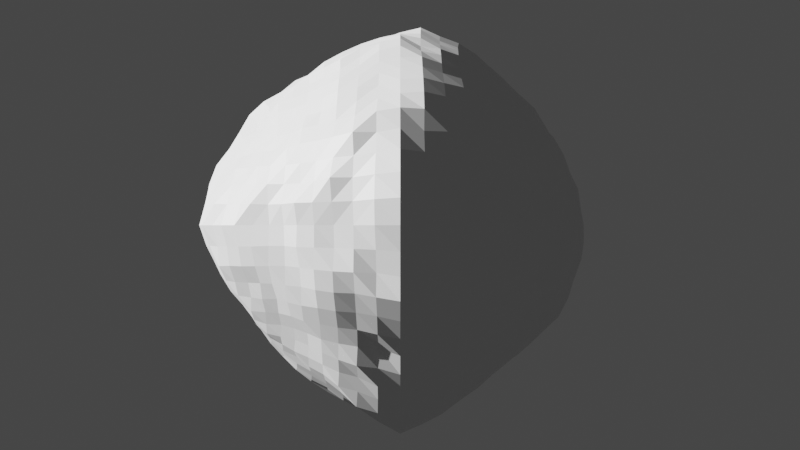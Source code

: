 # Source: BlenderTest.blend  (saved by Blender 2.93.21; exported with 4.5.12 LTS)
import bpy
from mathutils import Matrix  # noqa: F401  (used for matrix-valued properties, if any)

bpy.ops.wm.read_factory_settings(use_empty=True)
scene = bpy.context.scene
scene.name = 'Scene'

# ---- materials (node trees are filled in below, after node groups)
mat_default_obj_018 = bpy.data.materials.new('Default OBJ.018')
mat_default_obj_018.use_transparent_shadow = False

# ---- material node trees
mat_default_obj_018.use_nodes = True; mat_default_obj_018.node_tree.nodes.clear()
_N = mat_default_obj_018.node_tree.nodes; _L = mat_default_obj_018.node_tree.links
n0 = _N.new('ShaderNodeBsdfPrincipled'); n0.name = 'Principled BSDF'; n0.location = (10, 300)
n0.distribution = 'GGX'
n0.subsurface_method = 'BURLEY'
n0.inputs[3].default_value = 1.45
n0.inputs[27].default_value = (0.0, 0.0, 0.0, 1.0)
n0.inputs[28].default_value = 1.0
n1 = _N.new('ShaderNodeOutputMaterial'); n1.name = 'Material Output'; n1.location = (300, 300)
_L.new(n0.outputs[0], n1.inputs[0])
n1.is_active_output = True

# ---- world
world_world = bpy.data.worlds.new('World'); scene.world = world_world
world_world.use_nodes = True; world_world.node_tree.nodes.clear()
_N = world_world.node_tree.nodes; _L = world_world.node_tree.links
n0 = _N.new('ShaderNodeOutputWorld'); n0.name = 'World Output'; n0.location = (300, 300)
n1 = _N.new('ShaderNodeBackground'); n1.name = 'Background'; n1.location = (10, 300)
n1.inputs[0].default_value = (0.05088, 0.05088, 0.05088, 1.0)
_L.new(n1.outputs[0], n0.inputs[0])
n0.is_active_output = True
world_world.color = (0.05088, 0.05088, 0.05088)
world_world.use_sun_shadow = False
world_world.sun_shadow_jitter_overblur = 0.0

# ---- cameras
cam_camera = bpy.data.cameras.new('camera')

# ---- lights
light_light = bpy.data.lights.new('light', 'SUN')
light_light.transmission_factor = 0.0
light_light.shadow_soft_size = 0.25

# ---- meshes
me_bennu = bpy.data.meshes.new('Bennu')
me_bennu.from_pydata([(0.0, 0.0, 0.2532), (0.02796, 0.0, 0.2631), (0.0138, 0.02384, 0.259), (-0.01338, 0.02309, 0.2505), (-0.026, 0.0, 0.243), (-0.0131, -0.02261, 0.2455), (0.01356, -0.02343, 0.2549), (0.05606, 0.0, 0.2611), (0.04763, 0.02742, 0.2552), (0.02741, 0.04733, 0.2543), (0.0, 0.05531, 0.2579), (-0.02698, 0.04661, 0.2507), (-0.04514, 0.02598, 0.2417), (-0.05116, 0.0, 0.2373), (-0.04367, -0.02512, 0.2335), (-0.02559, -0.0442, 0.2377), (0.0, -0.05186, 0.2416), (0.02661, -0.04598, 0.2474), (0.04719, -0.02718, 0.2532), (0.08294, 0.0, 0.2529), (0.07597, 0.026, 0.2435), (0.06217, 0.0482, 0.2383), (0.04263, 0.06496, 0.2354), (0.01951, 0.07677, 0.2409), (-0.006749, 0.08131, 0.2491), (-0.03202, 0.0728, 0.2422), (-0.05202, 0.0563, 0.2326), (-0.06613, 0.03567, 0.2279), (-0.07336, 0.0122, 0.2256), (-0.07348, -0.01223, 0.2263), (-0.065, -0.03507, 0.2242), (-0.05038, -0.05459, 0.2261), (-0.03016, -0.06863, 0.2287), (-0.006185, -0.07445, 0.2276), (0.01861, -0.07331, 0.2303), (0.0424, -0.06472, 0.2355), (0.062, -0.04811, 0.2383), (0.07608, -0.02605, 0.2443), (0.1062, 0.0, 0.2358), (0.1018, 0.02721, 0.2338), (0.08821, 0.05074, 0.225), (0.07053, 0.07022, 0.2199), (0.0497, 0.0857, 0.219), (0.02604, 0.09676, 0.2218), (0.0, 0.1037, 0.2304), (-0.0273, 0.1016, 0.2342), (-0.05198, 0.08984, 0.2308), (-0.07126, 0.07107, 0.2234), (-0.08523, 0.04908, 0.2182), (-0.09362, 0.02502, 0.2149), (-0.09672, 0.0, 0.2144), (-0.09369, -0.02503, 0.2149), (-0.08401, -0.04836, 0.2148), (-0.0682, -0.06799, 0.2135), (-0.04871, -0.08421, 0.2165), (-0.02487, -0.09256, 0.2129), (0.0, -0.095, 0.2106), (0.02533, -0.09426, 0.2168), (0.04987, -0.08615, 0.2211), (0.07149, -0.07128, 0.2239), (0.08986, -0.05176, 0.2302), (0.1003, -0.0268, 0.2299), (0.129, 0.0, 0.221), (0.1229, 0.02605, 0.2145), (0.1126, 0.04997, 0.2102), (0.09853, 0.07135, 0.2078), (0.07954, 0.08798, 0.2023), (0.05988, 0.1033, 0.204), (0.03754, 0.1151, 0.207), (0.01311, 0.1243, 0.2142), (-0.01337, 0.1269, 0.2189), (-0.03958, 0.1215, 0.2192), (-0.06353, 0.1098, 0.2176), (-0.07781, 0.0961, 0.2127), (-0.08269, 0.09159, 0.2113), (-0.08593, 0.08592, 0.2087), (-0.09682, 0.07012, 0.2042), (-0.1095, 0.04866, 0.2054), (-0.1161, 0.02462, 0.2032), (-0.1178, 0.0, 0.2012), (-0.1165, -0.02469, 0.2033), (-0.1099, -0.04878, 0.2054), (-0.09607, -0.06954, 0.2023), (-0.07953, -0.08806, 0.203), (-0.05875, -0.1014, 0.2006), (-0.03616, -0.1109, 0.1997), (-0.01209, -0.1146, 0.1968), (0.01229, -0.1166, 0.2005), (0.03639, -0.1116, 0.2006), (0.0598, -0.1032, 0.204), (0.08116, -0.08986, 0.2071), (0.09882, -0.07155, 0.2083), (0.114, -0.0506, 0.2132), (0.1231, -0.02609, 0.2149), (0.1484, 0.0, 0.202), (0.142, 0.02568, 0.1954), (0.1334, 0.04987, 0.1929), (0.1198, 0.07131, 0.1889), (0.1033, 0.08995, 0.1858), (0.08589, 0.1074, 0.1869), (0.06529, 0.1209, 0.1866), (0.04274, 0.1309, 0.1868), (0.01909, 0.1403, 0.1923), (-0.006731, 0.1496, 0.2045), (-0.03299, 0.1441, 0.2013), (-0.05819, 0.1358, 0.2011), (-0.07237, 0.1163, 0.2093), (-0.07641, 0.1189, 0.2038), (-0.07712, 0.1117, 0.2075), (-0.08119, 0.1144, 0.2021), (-0.08161, 0.1067, 0.2049), (-0.0855, 0.1093, 0.2002), (-0.08535, 0.1132, 0.1989), (-0.08955, 0.08837, 0.2032), (-0.09321, 0.0832, 0.2019), (-0.08941, 0.08053, 0.2068), (-0.1038, 0.0751, 0.1943), (-0.1043, 0.08335, 0.1919), (-0.1076, 0.07783, 0.1901), (-0.1227, 0.05886, 0.1842), (-0.1333, 0.03671, 0.188), (-0.1397, 0.01255, 0.191), (-0.1402, -0.01259, 0.1914), (-0.1354, -0.03723, 0.1902), (-0.1294, -0.06213, 0.195), (-0.1139, -0.08242, 0.1905), (-0.09733, -0.1015, 0.1912), (-0.0763, -0.1152, 0.1878), (-0.05416, -0.1263, 0.1868), (-0.03065, -0.1338, 0.1867), (-0.006274, -0.1393, 0.19), (0.01857, -0.1366, 0.1874), (0.04281, -0.1313, 0.1878), (0.06589, -0.1221, 0.1886), (0.08717, -0.109, 0.1898), (0.1043, -0.09074, 0.1873), (0.1199, -0.07134, 0.1889), (0.1348, -0.05044, 0.1955), (0.1434, -0.02595, 0.1979), (0.1626, 0.0, 0.1778), (0.1629, 0.02573, 0.1808), (0.1521, 0.04924, 0.1746), (0.1418, 0.07202, 0.1742), (0.1259, 0.09116, 0.1702), (0.1093, 0.109, 0.1693), (0.09091, 0.1248, 0.1695), (0.07078, 0.1385, 0.1707), (0.04834, 0.1482, 0.1707), (0.02501, 0.1573, 0.1745), (0.0, 0.1671, 0.184), (-0.02604, 0.164, 0.1824), (-0.05031, 0.1542, 0.1775), (-0.07425, 0.1452, 0.1787), (-0.08079, 0.1221, 0.1993), (-0.08773, 0.1259, 0.1875), (-0.09123, 0.1279, 0.1817), (-0.09188, 0.1248, 0.1843), (-0.0961, 0.1237, 0.1813), (-0.09468, 0.1298, 0.1759), (-0.09949, 0.1257, 0.1759), (-0.1029, 0.106, 0.1901), (-0.107, 0.109, 0.1864), (-0.1059, 0.1003, 0.188), (-0.1168, 0.1002, 0.1779), (-0.1207, 0.1031, 0.1744), (-0.1192, 0.09404, 0.1752), (-0.1153, 0.08338, 0.1823), (-0.1188, 0.0859, 0.1779), (-0.1385, 0.07026, 0.1696), (-0.1116, 0.08072, 0.1864), (-0.1484, 0.04805, 0.1707), (-0.1565, 0.02473, 0.174), (-0.1589, 0.0, 0.1743), (-0.1585, -0.02504, 0.1758), (-0.1541, -0.0499, 0.1773), (-0.143, -0.07258, 0.1751), (-0.1285, -0.09298, 0.1731), (-0.1121, -0.1117, 0.1732), (-0.09219, -0.1264, 0.1714), (-0.07055, -0.1379, 0.1696), (-0.04887, -0.1499, 0.1731), (-0.02527, -0.1592, 0.1774), (0.0, -0.1593, 0.175), (0.02443, -0.1536, 0.1705), (0.04804, -0.1473, 0.1698), (0.07112, -0.1392, 0.1716), (0.09127, -0.1252, 0.1699), (0.1092, -0.1088, 0.1686), (0.1263, -0.09146, 0.1707), (0.1399, -0.071, 0.1715), (0.153, -0.04959, 0.1764), (0.1618, -0.02556, 0.1798), (0.1763, 0.0, 0.1559), (0.1762, 0.02467, 0.1576), (0.1722, 0.04922, 0.159), (0.1611, 0.07148, 0.1565), (0.1463, 0.09114, 0.153), (0.1312, 0.1098, 0.1522), (0.1146, 0.127, 0.1525), (0.09677, 0.1432, 0.1542), (0.07688, 0.1573, 0.1562), (0.05346, 0.1639, 0.153), (0.03024, 0.1707, 0.1538), (0.006279, 0.1793, 0.1597), (-0.01914, 0.1817, 0.1629), (-0.04364, 0.1745, 0.16), (-0.06709, 0.1655, 0.1588), (-0.08748, 0.1508, 0.1545), (-0.1072, 0.1366, 0.1538), (-0.1148, 0.1146, 0.1781), (-0.1259, 0.1211, 0.1549), (-0.1234, 0.09717, 0.1722), (-0.1267, 0.09169, 0.1709), (-0.1403, 0.1015, 0.1533), (-0.1521, 0.08054, 0.1523), (-0.1627, 0.05899, 0.1533), (-0.1696, 0.03593, 0.1538), (-0.1769, 0.01235, 0.1581), (-0.1754, -0.01223, 0.1561), (-0.1745, -0.03698, 0.1584), (-0.1691, -0.06134, 0.1596), (-0.1605, -0.08511, 0.1616), (-0.1434, -0.1038, 0.157), (-0.1252, -0.1204, 0.154), (-0.1062, -0.1355, 0.1528), (-0.08647, -0.1492, 0.1532), (-0.06606, -0.163, 0.1566), (-0.04276, -0.1709, 0.1567), (-0.01887, -0.1792, 0.1607), (0.006141, -0.1752, 0.1559), (0.03006, -0.1698, 0.1533), (0.05314, -0.163, 0.1525), (0.07476, -0.1528, 0.1513), (0.09531, -0.1409, 0.1514), (0.1125, -0.1245, 0.1488), (0.1298, -0.1085, 0.15), (0.1443, -0.08983, 0.1506), (0.1592, -0.07068, 0.1548), (0.1703, -0.04873, 0.1577), (0.1754, -0.02457, 0.1572), (0.1921, 0.0, 0.1372), (0.1937, 0.0249, 0.1399), (0.1862, 0.04864, 0.1375), (0.1771, 0.07146, 0.1367), (0.1654, 0.09288, 0.1361), (0.1496, 0.1113, 0.1338), (0.1333, 0.1287, 0.133), (0.1165, 0.1457, 0.1341), (0.0976, 0.1606, 0.135), (0.07715, 0.1738, 0.1367), (0.05432, 0.1824, 0.1366), (0.03027, 0.1865, 0.1353), (0.006155, 0.1912, 0.1373), (-0.01911, 0.1979, 0.1434), (-0.04356, 0.1904, 0.1406), (-0.06704, 0.1817, 0.1394), (-0.0882, 0.1685, 0.1366), (-0.1076, 0.1538, 0.1345), (-0.1276, 0.1401, 0.136), (-0.1461, 0.1241, 0.1378), (-0.1587, 0.1029, 0.1353), (-0.1698, 0.08143, 0.1345), (-0.1797, 0.05947, 0.1354), (-0.1898, 0.0369, 0.1391), (-0.1901, 0.01217, 0.1366), (-0.1923, -0.01232, 0.1384), (-0.1908, -0.03706, 0.1395), (-0.1855, -0.0614, 0.1401), (-0.1789, -0.08598, 0.1427), (-0.1629, -0.1058, 0.1393), (-0.1454, -0.1234, 0.1368), (-0.1267, -0.1391, 0.135), (-0.1068, -0.1526, 0.1335), (-0.08738, -0.167, 0.1352), (-0.06724, -0.1823, 0.1398), (-0.04374, -0.1911, 0.141), (-0.01907, -0.1973, 0.1427), (0.00624, -0.1941, 0.1396), (0.0304, -0.1874, 0.1364), (0.05349, -0.1797, 0.1348), (0.07487, -0.1687, 0.1326), (0.09665, -0.1591, 0.134), (0.1142, -0.1428, 0.1311), (0.1315, -0.1269, 0.1309), (0.1487, -0.1107, 0.1329), (0.1649, -0.09266, 0.1359), (0.1771, -0.07155, 0.1373), (0.1844, -0.04822, 0.1366), (0.1895, -0.02435, 0.1366), (0.2106, 0.0, 0.12), (0.2136, 0.0259, 0.1231), (0.2004, 0.04918, 0.117), (0.1933, 0.07309, 0.1176), (0.1846, 0.09673, 0.1192), (0.1691, 0.1166, 0.1175), (0.1502, 0.1327, 0.1143), (0.1331, 0.1499, 0.1144), (0.1145, 0.1653, 0.1147), (0.09407, 0.1786, 0.1151), (0.07326, 0.1927, 0.1178), (0.04917, 0.1989, 0.1169), (0.02462, 0.202, 0.1161), (0.0, 0.2053, 0.1173), (-0.02536, 0.2086, 0.1205), (-0.04954, 0.2006, 0.1182), (-0.07341, 0.1933, 0.1184), (-0.09488, 0.1804, 0.1166), (-0.1138, 0.1644, 0.1141), (-0.1348, 0.1519, 0.1162), (-0.152, 0.1344, 0.1159), (-0.1685, 0.116, 0.1167), (-0.1825, 0.09552, 0.1174), (-0.1936, 0.07321, 0.1179), (-0.2057, 0.05065, 0.1214), (-0.2044, 0.02475, 0.1174), (-0.2069, 0.0, 0.1181), (-0.2074, -0.02514, 0.1194), (-0.2053, -0.05051, 0.1208), (-0.1994, -0.07548, 0.1219), (-0.1877, -0.09833, 0.1211), (-0.1707, -0.1175, 0.1182), (-0.1532, -0.1354, 0.1167), (-0.1336, -0.1505, 0.1149), (-0.1143, -0.1651, 0.1146), (-0.09509, -0.1807, 0.1166), (-0.07426, -0.1953, 0.1194), (-0.05066, -0.205, 0.1206), (-0.02564, -0.2106, 0.1212), (0.0, -0.2106, 0.1204), (0.02494, -0.2049, 0.1179), (0.04857, -0.1965, 0.1156), (0.07139, -0.1878, 0.1149), (0.09394, -0.1787, 0.1157), (0.114, -0.1649, 0.1147), (0.1316, -0.148, 0.1129), (0.1488, -0.1313, 0.113), (0.1673, -0.1152, 0.116), (0.182, -0.09531, 0.1173), (0.1919, -0.07257, 0.1169), (0.201, -0.04942, 0.118), (0.2101, -0.02547, 0.121), (0.2253, 0.0, 0.09885), (0.2279, 0.0261, 0.101), (0.2199, 0.05099, 0.09915), (0.2096, 0.07457, 0.09766), (0.2009, 0.0986, 0.09867), (0.1851, 0.1187, 0.09693), (0.1671, 0.1363, 0.0949), (0.1504, 0.1544, 0.09489), (0.1324, 0.1712, 0.09529), (0.1115, 0.1843, 0.09465), (0.09143, 0.1997, 0.09675), (0.06857, 0.2106, 0.0977), (0.04338, 0.2135, 0.09592), (0.01865, 0.2166, 0.09578), (-0.006285, 0.2196, 0.09698), (-0.03137, 0.2178, 0.09716), (-0.05491, 0.2083, 0.09481), (-0.08017, 0.2057, 0.09761), (-0.101, 0.1911, 0.0954), (-0.1204, 0.1757, 0.09388), (-0.1397, 0.1609, 0.09392), (-0.1592, 0.1459, 0.09531), (-0.1749, 0.1268, 0.09504), (-0.1892, 0.1065, 0.09529), (-0.2054, 0.0866, 0.0981), (-0.2155, 0.06315, 0.09893), (-0.2228, 0.03851, 0.09985), (-0.2228, 0.01271, 0.09832), (-0.2207, -0.01259, 0.09717), (-0.2207, -0.0381, 0.09851), (-0.2189, -0.06416, 0.1005), (-0.2126, -0.08973, 0.1019), (-0.197, -0.111, 0.09959), (-0.1791, -0.1298, 0.09737), (-0.1599, -0.1464, 0.09541), (-0.1396, -0.1606, 0.09359), (-0.1211, -0.1767, 0.09429), (-0.1029, -0.1947, 0.09714), (-0.08172, -0.2095, 0.0992), (-0.05782, -0.2195, 0.1), (-0.03263, -0.2264, 0.1009), (-0.006458, -0.2255, 0.0994), (0.01887, -0.2189, 0.09666), (0.04326, -0.2128, 0.09559), (0.06679, -0.205, 0.09495), (0.08988, -0.1964, 0.09521), (0.1125, -0.1862, 0.09604), (0.1325, -0.1715, 0.09559), (0.1508, -0.1547, 0.0951), (0.1677, -0.1367, 0.09511), (0.1829, -0.1172, 0.09541), (0.198, -0.0971, 0.09699), (0.2112, -0.07519, 0.09872), (0.2205, -0.05118, 0.09972), (0.224, -0.02563, 0.09906), (0.2375, 0.0, 0.07571), (0.2415, 0.02665, 0.07784), (0.2419, 0.05415, 0.07987), (0.2267, 0.07761, 0.07683), (0.217, 0.1022, 0.07715), (0.2004, 0.1229, 0.07558), (0.1843, 0.1432, 0.07511), (0.1668, 0.1619, 0.07482), (0.1473, 0.1784, 0.07436), (0.1266, 0.1932, 0.07419), (0.1057, 0.2083, 0.07512), (0.08093, 0.2155, 0.07389), (0.0571, 0.225, 0.07469), (0.03162, 0.2274, 0.07384), (0.006323, 0.2288, 0.07359), (-0.01928, 0.2323, 0.07512), (-0.04477, 0.2287, 0.07505), (-0.06886, 0.2195, 0.0739), (-0.09217, 0.2095, 0.07351), (-0.1127, 0.1945, 0.0721), (-0.1343, 0.1823, 0.07283), (-0.1538, 0.1667, 0.07303), (-0.1721, 0.1496, 0.07341), (-0.1872, 0.1294, 0.07297), (-0.203, 0.1095, 0.07384), (-0.2192, 0.08877, 0.07584), (-0.2293, 0.06467, 0.07644), (-0.2356, 0.03923, 0.07671), (-0.2377, 0.01309, 0.07642), (-0.2349, -0.01292, 0.07527), (-0.2349, -0.03907, 0.07623), (-0.2336, -0.06587, 0.07784), (-0.226, -0.09154, 0.07823), (-0.2162, -0.1168, 0.0791), (-0.1958, -0.1354, 0.07645), (-0.1745, -0.1515, 0.07411), (-0.1541, -0.1669, 0.07286), (-0.1341, -0.1818, 0.07243), (-0.1161, -0.2006, 0.0745), (-0.09473, -0.2154, 0.07564), (-0.07106, -0.2265, 0.07625), (-0.04628, -0.2363, 0.07745), (-0.01986, -0.239, 0.07715), (0.006523, -0.2359, 0.07581), (0.0322, -0.2315, 0.07506), (0.05681, -0.2235, 0.07399), (0.08079, -0.215, 0.07365), (0.1059, -0.2088, 0.07528), (0.13, -0.1986, 0.07652), (0.1478, -0.179, 0.07454), (0.1664, -0.1614, 0.0744), (0.1811, -0.1404, 0.07333), (0.1963, -0.1202, 0.07361), (0.2121, -0.09974, 0.07504), (0.2259, -0.07733, 0.07658), (0.2349, -0.05251, 0.07719), (0.2345, -0.02583, 0.07518), (0.2519, 0.0, 0.0525), (0.2539, 0.02704, 0.05338), (0.2499, 0.05387, 0.05353), (0.2399, 0.07908, 0.05287), (0.2346, 0.1063, 0.05428), (0.2156, 0.1268, 0.05259), (0.1961, 0.1453, 0.05121), (0.1782, 0.164, 0.05083), (0.1581, 0.18, 0.05022), (0.1381, 0.1959, 0.05024), (0.1164, 0.2093, 0.0502), (0.0946, 0.2235, 0.051), (0.06909, 0.2283, 0.05004), (0.04491, 0.2376, 0.05089), (0.01899, 0.2364, 0.04979), (-0.006391, 0.2392, 0.05026), (-0.0325, 0.242, 0.05136), (-0.05841, 0.2384, 0.05157), (-0.08302, 0.2294, 0.05118), (-0.1051, 0.2152, 0.05014), (-0.1254, 0.1995, 0.04929), (-0.1467, 0.1862, 0.04972), (-0.1651, 0.169, 0.04957), (-0.1846, 0.1527, 0.05032), (-0.2027, 0.1341, 0.05102), (-0.221, 0.1146, 0.05232), (-0.2309, 0.08995, 0.05185), (-0.2406, 0.06538, 0.05216), (-0.2474, 0.03973, 0.05245), (-0.2507, 0.01332, 0.05255), (-0.249, -0.01321, 0.05205), (-0.2511, -0.0403, 0.0532), (-0.2469, -0.06707, 0.05348), (-0.2409, -0.09386, 0.05413), (-0.2267, -0.1174, 0.05341), (-0.2119, -0.1402, 0.05331), (-0.1895, -0.1565, 0.05148), (-0.1677, -0.1716, 0.05021), (-0.1466, -0.1859, 0.04953), (-0.1282, -0.2042, 0.05056), (-0.1074, -0.2201, 0.05142), (-0.08402, -0.2322, 0.05186), (-0.05898, -0.2406, 0.05201), (-0.03372, -0.2514, 0.05344), (-0.006673, -0.25, 0.05261), (0.01976, -0.246, 0.05185), (0.0454, -0.2398, 0.05116), (0.07077, -0.2337, 0.05114), (0.0971, -0.2293, 0.05227), (0.1247, -0.2248, 0.05421), (0.143, -0.203, 0.05213), (0.1609, -0.1832, 0.05109), (0.1814, -0.167, 0.0518), (0.1932, -0.1429, 0.05024), (0.2074, -0.1217, 0.05018), (0.2225, -0.1005, 0.05097), (0.2358, -0.07767, 0.05185), (0.2473, -0.0533, 0.05292), (0.2499, -0.02659, 0.0524), (0.2726, 0.0, 0.0283), (0.274, 0.02875, 0.02867), (0.2665, 0.05653, 0.02831), (0.2516, 0.08145, 0.02737), (0.2385, 0.1058, 0.027), (0.227, 0.1308, 0.02723), (0.2047, 0.1482, 0.02616), (0.1848, 0.1657, 0.02568), (0.1655, 0.183, 0.02552), (0.1458, 0.1998, 0.02562), (0.1254, 0.2165, 0.02597), (0.1023, 0.229, 0.02606), (0.07665, 0.2351, 0.02566), (0.05194, 0.2436, 0.02589), (0.02624, 0.249, 0.02605), (0.0, 0.2509, 0.02608), (-0.0263, 0.2492, 0.02598), (-0.05405, 0.2536, 0.02695), (-0.07958, 0.2439, 0.02659), (-0.1055, 0.2361, 0.02683), (-0.1292, 0.2231, 0.02677), (-0.1469, 0.2013, 0.02579), (-0.1641, 0.1813, 0.02526), (-0.1822, 0.1634, 0.02528), (-0.2028, 0.1468, 0.02592), (-0.2205, 0.1268, 0.02633), (-0.2381, 0.1057, 0.02701), (-0.2457, 0.07948, 0.02666), (-0.2554, 0.05409, 0.02699), (-0.2598, 0.0272, 0.02699), (-0.2591, 0.0, 0.0267), (-0.2613, -0.02734, 0.0271), (-0.26, -0.05502, 0.02742), (-0.2542, -0.08222, 0.02756), (-0.2465, -0.1093, 0.02789), (-0.2286, -0.1314, 0.02723), (-0.2098, -0.1518, 0.02677), (-0.187, -0.1675, 0.0259), (-0.1671, -0.1847, 0.02574), (-0.1461, -0.2001, 0.02562), (-0.1255, -0.2165, 0.02592), (-0.1035, -0.2317, 0.02633), (-0.07944, -0.2438, 0.02664), (-0.05423, -0.2546, 0.02712), (-0.0274, -0.2603, 0.02731), (0.0, -0.2584, 0.02691), (0.02703, -0.2565, 0.02682), (0.05377, -0.2521, 0.02675), (0.08112, -0.2488, 0.02716), (0.1096, -0.2455, 0.02798), (0.1338, -0.2311, 0.02777), (0.1538, -0.2111, 0.02712), (0.174, -0.1927, 0.02699), (0.1882, -0.1689, 0.02622), (0.1985, -0.1434, 0.02523), (0.2192, -0.1261, 0.02618), (0.2341, -0.1038, 0.02648), (0.2504, -0.08111, 0.02727), (0.2538, -0.05368, 0.02672), (0.2625, -0.02747, 0.02723), (0.2855, 0.0, 0.0), (0.2882, 0.03029, 0.0), (0.2778, 0.05898, 0.0), (0.2625, 0.08511, 0.0), (0.2464, 0.1094, 0.0), (0.2333, 0.1344, 0.0), (0.2115, 0.1532, 0.0), (0.1915, 0.1718, 0.0), (0.17, 0.1882, 0.0), (0.1489, 0.2043, 0.0), (0.1283, 0.2217, 0.0), (0.1048, 0.2349, 0.0), (0.07924, 0.2433, 0.0), (0.05313, 0.2493, 0.0), (0.02682, 0.2544, 0.0), (0.0, 0.2602, 0.0), (-0.02753, 0.2611, 0.0), (-0.05563, 0.2609, 0.0), (-0.08164, 0.2501, 0.0), (-0.1102, 0.2467, 0.0), (-0.1353, 0.2338, 0.0), (-0.1537, 0.2108, 0.0), (-0.1705, 0.1885, 0.0), (-0.1885, 0.1689, 0.0), (-0.2073, 0.15, 0.0), (-0.2266, 0.1303, 0.0), (-0.2482, 0.1103, 0.0), (-0.2609, 0.0846, 0.0), (-0.2697, 0.05722, 0.0), (-0.2736, 0.0287, 0.0), (-0.2753, 0.0, 0.0), (-0.2779, -0.02915, 0.0), (-0.2783, -0.05907, 0.0), (-0.2725, -0.08842, 0.0), (-0.2599, -0.1155, 0.0), (-0.2426, -0.1398, 0.0), (-0.2209, -0.1601, 0.0), (-0.1966, -0.1764, 0.0), (-0.1741, -0.1926, 0.0), (-0.1512, -0.2073, 0.0), (-0.1289, -0.2223, 0.0), (-0.1077, -0.2413, 0.0), (-0.08213, -0.2524, 0.0), (-0.05355, -0.2512, 0.0), (-0.02665, -0.2528, 0.0), (0.0, -0.2579, 0.0), (0.02756, -0.2616, 0.0), (0.05665, -0.2661, 0.0), (0.08625, -0.2651, 0.0), (0.114, -0.2557, 0.0), (0.1382, -0.2389, 0.0), (0.1603, -0.2203, 0.0), (0.179, -0.1985, 0.0), (0.1953, -0.1756, 0.0), (0.2095, -0.1519, 0.0), (0.2265, -0.1305, 0.0), (0.2446, -0.1087, 0.0), (0.262, -0.08502, 0.0), (0.2688, -0.05698, 0.0), (0.2786, -0.02923, 0.0), (0.2763, 0.0, -0.02866), (0.2763, 0.02897, -0.02886), (0.2636, 0.0558, -0.02784), (0.254, 0.0822, -0.02758), (0.2411, 0.1069, -0.02724), (0.2309, 0.133, -0.02766), (0.2137, 0.1549, -0.02744), (0.1933, 0.1737, -0.02704), (0.1714, 0.1899, -0.0266), (0.1493, 0.205, -0.02638), (0.125, 0.2158, -0.02589), (0.1008, 0.2255, -0.0256), (0.07806, 0.2395, -0.02617), (0.05317, 0.2495, -0.02653), (0.02729, 0.2591, -0.02714), (0.0, 0.2668, -0.02782), (-0.0284, 0.2698, -0.02829), (-0.05695, 0.2674, -0.02848), (-0.08453, 0.2594, -0.02837), (-0.1137, 0.2549, -0.02909), (-0.1402, 0.2426, -0.02925), (-0.161, 0.2213, -0.02851), (-0.1789, 0.1982, -0.02776), (-0.1963, 0.1762, -0.02737), (-0.2163, 0.1568, -0.02777), (-0.2332, 0.1343, -0.02798), (-0.2449, 0.1087, -0.0278), (-0.2518, 0.08152, -0.02737), (-0.2629, 0.05571, -0.02786), (-0.2639, 0.02763, -0.02743), (-0.2658, 0.0, -0.02746), (-0.2688, -0.02816, -0.02798), (-0.2661, -0.05637, -0.02815), (-0.2587, -0.08373, -0.02811), (-0.2462, -0.1092, -0.02782), (-0.2336, -0.1344, -0.02791), (-0.2195, -0.1591, -0.02818), (-0.1992, -0.179, -0.02784), (-0.1791, -0.1986, -0.02784), (-0.1573, -0.2162, -0.02785), (-0.133, -0.23, -0.02767), (-0.1076, -0.2413, -0.02752), (-0.07908, -0.2426, -0.02649), (-0.05158, -0.2416, -0.02559), (-0.02577, -0.2441, -0.02544), (0.0, -0.2473, -0.02565), (0.02652, -0.2515, -0.02625), (0.0551, -0.2586, -0.02752), (0.08274, -0.2539, -0.02774), (0.1094, -0.2449, -0.02782), (0.1327, -0.2288, -0.02739), (0.1542, -0.2114, -0.02712), (0.1721, -0.1904, -0.0266), (0.1914, -0.1719, -0.02675), (0.2061, -0.1493, -0.02642), (0.2243, -0.1292, -0.02689), (0.2424, -0.1077, -0.02756), (0.2578, -0.08358, -0.02816), (0.2666, -0.05652, -0.02826), (0.2729, -0.0286, -0.02844), (0.2599, 0.0, -0.05418), (0.2582, 0.02748, -0.05415), (0.2478, 0.05329, -0.05265), (0.2443, 0.08045, -0.05365), (0.2358, 0.1066, -0.05415), (0.2186, 0.1283, -0.05298), (0.203, 0.1504, -0.053), (0.1831, 0.1686, -0.05227), (0.161, 0.1835, -0.05125), (0.1396, 0.1981, -0.05091), (0.1176, 0.2117, -0.05089), (0.09446, 0.2231, -0.05087), (0.07031, 0.2323, -0.05091), (0.04566, 0.2413, -0.05152), (0.02018, 0.2514, -0.05301), (-0.006841, 0.2561, -0.05387), (-0.03429, 0.2552, -0.05406), (-0.06205, 0.2531, -0.05471), (-0.08844, 0.2443, -0.05445), (-0.1152, 0.2362, -0.05516), (-0.1386, 0.2207, -0.05466), (-0.1598, 0.2027, -0.0541), (-0.1775, 0.1815, -0.05309), (-0.2009, 0.1662, -0.05479), (-0.2152, 0.1423, -0.05409), (-0.2303, 0.1193, -0.05439), (-0.2394, 0.09329, -0.05379), (-0.2496, 0.06786, -0.05422), (-0.2536, 0.04073, -0.05379), (-0.2539, 0.01348, -0.05313), (-0.2577, -0.01369, -0.05404), (-0.2577, -0.0414, -0.05472), (-0.2535, -0.06892, -0.05507), (-0.2462, -0.09599, -0.05545), (-0.2315, -0.1199, -0.05463), (-0.217, -0.1435, -0.0546), (-0.1949, -0.1609, -0.05285), (-0.1782, -0.1824, -0.05345), (-0.1592, -0.2022, -0.05407), (-0.1376, -0.2193, -0.05447), (-0.1112, -0.2279, -0.05325), (-0.08516, -0.2354, -0.0526), (-0.05854, -0.2389, -0.05171), (-0.03203, -0.2384, -0.05054), (-0.006393, -0.2393, -0.05029), (0.01934, -0.2408, -0.05074), (0.04602, -0.2433, -0.05201), (0.07339, -0.2426, -0.05321), (0.09842, -0.2321, -0.05277), (0.1228, -0.2207, -0.05283), (0.1437, -0.2036, -0.05212), (0.165, -0.1879, -0.05245), (0.182, -0.1675, -0.05189), (0.1993, -0.1477, -0.05207), (0.2142, -0.1258, -0.052), (0.2294, -0.1037, -0.05262), (0.2434, -0.08018, -0.05352), (0.2573, -0.05547, -0.05512), (0.2597, -0.02764, -0.05451), (0.2503, 0.0, -0.08004), (0.243, 0.02676, -0.07782), (0.2383, 0.05314, -0.07773), (0.2369, 0.08108, -0.08021), (0.222, 0.1044, -0.0784), (0.204, 0.1248, -0.07631), (0.1886, 0.1463, -0.0765), (0.1699, 0.1649, -0.0761), (0.1477, 0.1789, -0.07457), (0.1263, 0.1929, -0.07412), (0.1037, 0.2043, -0.07356), (0.08153, 0.2171, -0.07448), (0.0577, 0.2271, -0.07521), (0.03267, 0.2347, -0.07603), (0.006758, 0.2445, -0.07864), (-0.02025, 0.2435, -0.07841), (-0.04663, 0.2376, -0.07749), (-0.07529, 0.2401, -0.08087), (-0.1012, 0.2301, -0.08075), (-0.126, 0.2177, -0.08084), (-0.1475, 0.2, -0.07976), (-0.1647, 0.1781, -0.07758), (-0.1865, 0.1619, -0.07925), (-0.2021, 0.1397, -0.07874), (-0.2186, 0.118, -0.07983), (-0.2276, 0.09222, -0.0788), (-0.2344, 0.06611, -0.07811), (-0.238, 0.03959, -0.07728), (-0.2377, 0.01306, -0.07605), (-0.2384, -0.0131, -0.07629), (-0.2411, -0.04012, -0.07837), (-0.2365, -0.0667, -0.0788), (-0.2308, -0.09357, -0.08007), (-0.2195, -0.1185, -0.08023), (-0.2036, -0.1409, -0.0796), (-0.1861, -0.1617, -0.0792), (-0.1672, -0.1811, -0.07915), (-0.1473, -0.2, -0.07984), (-0.1228, -0.2121, -0.07866), (-0.09761, -0.2218, -0.07779), (-0.07115, -0.2268, -0.07633), (-0.04467, -0.228, -0.07464), (-0.01906, -0.2294, -0.07406), (0.006392, -0.2315, -0.07458), (0.03213, -0.2312, -0.07512), (0.0578, -0.2275, -0.07533), (0.08379, -0.223, -0.07638), (0.1084, -0.2133, -0.07666), (0.1326, -0.2023, -0.07763), (0.1525, -0.1846, -0.07684), (0.1729, -0.1679, -0.07756), (0.1915, -0.1488, -0.07809), (0.2052, -0.1258, -0.07721), (0.2196, -0.1032, -0.07762), (0.2317, -0.0792, -0.07818), (0.2441, -0.05451, -0.08001), (0.2478, -0.02732, -0.07964), (0.2409, 0.0, -0.1063), (0.2346, 0.02684, -0.1037), (0.2314, 0.05369, -0.1045), (0.2248, 0.08004, -0.1051), (0.2093, 0.1026, -0.1023), (0.1906, 0.122, -0.09908), (0.1742, 0.142, -0.0987), (0.1555, 0.1596, -0.09821), (0.1341, 0.1736, -0.09678), (0.1126, 0.1863, -0.09604), (0.09061, 0.1979, -0.09594), (0.06767, 0.2076, -0.09606), (0.04422, 0.2175, -0.09761), (0.01947, 0.2259, -0.0998), (-0.006654, 0.2323, -0.1024), (-0.03318, 0.2301, -0.1023), (-0.05958, 0.226, -0.1029), (-0.0852, 0.2182, -0.1031), (-0.1089, 0.2058, -0.1025), (-0.1333, 0.1946, -0.104), (-0.1538, 0.1772, -0.1034), (-0.172, 0.1575, -0.1027), (-0.186, 0.1347, -0.1009), (-0.2002, 0.1128, -0.1011), (-0.2122, 0.0895, -0.1015), (-0.2169, 0.06351, -0.09937), (-0.2174, 0.03748, -0.09662), (-0.2225, 0.01269, -0.09787), (-0.2231, -0.01272, -0.09812), (-0.2211, -0.03815, -0.09848), (-0.2181, -0.06388, -0.09992), (-0.212, -0.08939, -0.1013), (-0.1976, -0.1112, -0.09954), (-0.1828, -0.1323, -0.09896), (-0.169, -0.1546, -0.1006), (-0.1538, -0.1771, -0.1033), (-0.1337, -0.1952, -0.1043), (-0.107, -0.2019, -0.1003), (-0.08173, -0.209, -0.09852), (-0.05686, -0.2157, -0.09819), (-0.03144, -0.2182, -0.09726), (-0.006171, -0.2154, -0.09499), (0.01863, -0.2165, -0.09587), (0.04339, -0.2135, -0.09598), (0.06813, -0.209, -0.09665), (0.0939, -0.2051, -0.09933), (0.1182, -0.1956, -0.1008), (0.1389, -0.1797, -0.1001), (0.1569, -0.161, -0.09889), (0.1772, -0.1446, -0.1009), (0.1931, -0.1238, -0.101), (0.2069, -0.1014, -0.1012), (0.2162, -0.07681, -0.1004), (0.224, -0.05186, -0.1005), (0.2351, -0.0269, -0.104), (0.2187, 0.0, -0.1249), (0.215, 0.02602, -0.1232), (0.2151, 0.05291, -0.1265), (0.2105, 0.07972, -0.1288), (0.1959, 0.1026, -0.1263), (0.1779, 0.1225, -0.1232), (0.1602, 0.1417, -0.1223), (0.1379, 0.1553, -0.1187), (0.1161, 0.1679, -0.1167), (0.09493, 0.1805, -0.1167), (0.07301, 0.1921, -0.1175), (0.04999, 0.2023, -0.1191), (0.02548, 0.2092, -0.1204), (0.0, 0.213, -0.1216), (-0.02615, 0.2147, -0.1236), (-0.05236, 0.2119, -0.1248), (-0.07661, 0.2014, -0.123), (-0.09968, 0.1893, -0.122), (-0.1214, 0.1753, -0.1215), (-0.1444, 0.1628, -0.1246), (-0.1601, 0.1415, -0.122), (-0.1731, 0.1191, -0.1197), (-0.1854, 0.09704, -0.1193), (-0.1966, 0.07441, -0.1201), (-0.201, 0.04941, -0.118), (-0.2049, 0.02482, -0.1177), (-0.2096, 0.0, -0.1199), (-0.207, -0.02508, -0.119), (-0.2028, -0.04986, -0.1191), (-0.1971, -0.07458, -0.1202), (-0.1872, -0.09798, -0.1205), (-0.1725, -0.1186, -0.1191), (-0.1585, -0.1399, -0.1203), (-0.143, -0.1609, -0.1227), (-0.125, -0.1807, -0.1256), (-0.09912, -0.1881, -0.121), (-0.07493, -0.1968, -0.1199), (-0.04986, -0.2016, -0.1185), (-0.02465, -0.2024, -0.1164), (0.0, -0.2013, -0.1149), (0.0243, -0.1995, -0.1148), (0.04878, -0.1973, -0.116), (0.07327, -0.1926, -0.1176), (0.0975, -0.1853, -0.1196), (0.1216, -0.1759, -0.1225), (0.1432, -0.1614, -0.1237), (0.1608, -0.1423, -0.1229), (0.1765, -0.1215, -0.1224), (0.1886, -0.09867, -0.1212), (0.2015, -0.07619, -0.1227), (0.2096, -0.05153, -0.123), (0.2152, -0.02606, -0.1235), (0.195, 0.0, -0.1396), (0.1967, 0.02528, -0.1421), (0.1948, 0.05095, -0.1444), (0.1908, 0.07707, -0.1479), (0.1776, 0.09977, -0.1462), (0.1592, 0.1184, -0.1421), (0.1425, 0.1378, -0.1426), (0.1206, 0.1509, -0.1389), (0.09949, 0.1638, -0.1381), (0.07834, 0.1768, -0.1395), (0.05457, 0.1834, -0.1376), (0.03094, 0.1909, -0.1389), (0.006289, 0.1955, -0.1405), (-0.01889, 0.1951, -0.1407), (-0.04372, 0.1908, -0.1404), (-0.0689, 0.1867, -0.1431), (-0.09099, 0.1739, -0.1409), (-0.1124, 0.1606, -0.1408), (-0.1325, 0.1456, -0.1416), (-0.1482, 0.1258, -0.1396), (-0.1611, 0.1046, -0.1378), (-0.1716, 0.08242, -0.1365), (-0.1818, 0.06024, -0.1377), (-0.1871, 0.03635, -0.1369), (-0.1913, 0.01226, -0.1378), (-0.1931, -0.01238, -0.1392), (-0.1898, -0.03688, -0.1389), (-0.1828, -0.06051, -0.138), (-0.1742, -0.08365, -0.1385), (-0.162, -0.1051, -0.1383), (-0.1486, -0.1261, -0.1397), (-0.1327, -0.1456, -0.1413), (-0.114, -0.1629, -0.1427), (-0.09103, -0.1738, -0.1406), (-0.06876, -0.1864, -0.1429), (-0.0434, -0.1896, -0.1399), (-0.01836, -0.1898, -0.137), (0.006059, -0.1884, -0.1355), (0.02995, -0.1846, -0.1342), (0.05409, -0.1817, -0.1361), (0.07756, -0.1746, -0.1372), (0.1012, -0.1666, -0.1402), (0.1228, -0.1537, -0.1416), (0.1421, -0.1374, -0.1424), (0.1574, -0.1172, -0.1411), (0.1715, -0.09638, -0.1414), (0.1816, -0.07334, -0.1406), (0.1879, -0.04914, -0.1392), (0.1915, -0.02461, -0.1381), (0.1732, 0.0, -0.1534), (0.1752, 0.02453, -0.1567), (0.174, 0.04971, -0.1603), (0.1715, 0.07617, -0.167), (0.1575, 0.09811, -0.1648), (0.14, 0.1171, -0.1622), (0.1196, 0.1324, -0.1585), (0.09861, 0.1458, -0.1567), (0.07796, 0.1596, -0.1586), (0.0547, 0.168, -0.1576), (0.03067, 0.1734, -0.1569), (0.006179, 0.1763, -0.1569), (-0.0187, 0.1773, -0.1586), (-0.04285, 0.1712, -0.1567), (-0.06806, 0.1681, -0.1617), (-0.08537, 0.1602, -0.1624), (-0.09123, 0.1578, -0.1628), (-0.09618, 0.1538, -0.1623), (-0.1107, 0.1414, -0.1602), (-0.1145, 0.1365, -0.1591), (-0.1253, 0.1205, -0.1543), (-0.137, 0.09907, -0.1494), (-0.1524, 0.08078, -0.1531), (-0.1642, 0.05964, -0.1556), (-0.1692, 0.03587, -0.1537), (-0.1734, 0.01209, -0.1544), (-0.1743, -0.01216, -0.1552), (-0.1729, -0.03665, -0.1572), (-0.1658, -0.06017, -0.1567), (-0.1549, -0.08207, -0.1555), (-0.1413, -0.1022, -0.1546), (-0.1277, -0.1229, -0.1574), (-0.1099, -0.1402, -0.1583), (-0.09015, -0.1557, -0.1601), (-0.06835, -0.1688, -0.1625), (-0.04412, -0.1767, -0.1627), (-0.01862, -0.1767, -0.1584), (0.006142, -0.1754, -0.1563), (0.03022, -0.1708, -0.1542), (0.05401, -0.1656, -0.1548), (0.07695, -0.1572, -0.1555), (0.09902, -0.1463, -0.1571), (0.1192, -0.1321, -0.1584), (0.1346, -0.1126, -0.1561), (0.1482, -0.09237, -0.1553), (0.16, -0.07109, -0.156), (0.1662, -0.04752, -0.1536), (0.1707, -0.02392, -0.153), (0.1557, 0.0, -0.1708), (0.1585, 0.02504, -0.1761), (0.1551, 0.05022, -0.1784), (0.1502, 0.07637, -0.185), (0.134, 0.09701, -0.181), (0.115, 0.1146, -0.1777), (0.09441, 0.1295, -0.1757), (0.07212, 0.1411, -0.1739), (0.0495, 0.152, -0.1759), (0.02479, 0.1561, -0.1735), (0.0, 0.1595, -0.1752), (-0.025, 0.1574, -0.1749), (-0.04967, 0.1524, -0.1762), (-0.06917, 0.1616, -0.165), (-0.07035, 0.1552, -0.1686), (-0.08066, 0.1562, -0.1653), (-0.08594, 0.157, -0.164), (-0.08769, 0.1473, -0.17), (-0.08281, 0.1429, -0.1725), (-0.08827, 0.144, -0.1721), (-0.09219, 0.151, -0.1666), (-0.1043, 0.1303, -0.1749), (-0.1003, 0.1314, -0.1778), (-0.1002, 0.1274, -0.1792), (-0.1134, 0.1197, -0.1625), (-0.1094, 0.1167, -0.166), (-0.1163, 0.1137, -0.1599), (-0.1125, 0.111, -0.1637), (-0.1086, 0.1082, -0.1674), (-0.123, 0.08894, -0.1655), (-0.1363, 0.06916, -0.1669), (-0.1472, 0.04767, -0.1693), (-0.1541, 0.02433, -0.1708), (-0.1558, 0.0, -0.1703), (-0.1568, -0.02478, -0.1741), (-0.1509, -0.04888, -0.1738), (-0.1408, -0.07154, -0.1731), (-0.1262, -0.09137, -0.1704), (-0.1111, -0.1107, -0.1718), (-0.09283, -0.1273, -0.1727), (-0.07228, -0.1414, -0.1742), (-0.04975, -0.1527, -0.1765), (-0.02561, -0.1614, -0.1801), (0.0, -0.1599, -0.1757), (0.02482, -0.1561, -0.1732), (0.04824, -0.1477, -0.1698), (0.07146, -0.1396, -0.1715), (0.09208, -0.1262, -0.1708), (0.1107, -0.1103, -0.1713), (0.1252, -0.09073, -0.1696), (0.137, -0.06964, -0.1688), (0.1458, -0.0473, -0.1685), (0.1508, -0.02383, -0.1675), (0.136, 0.0, -0.1851), (0.1361, 0.02462, -0.1875), (0.1328, 0.04964, -0.1919), (0.1257, 0.0749, -0.1988), (0.1091, 0.09504, -0.1964), (0.08943, 0.1118, -0.1945), (0.06596, 0.1221, -0.1883), (0.04307, 0.1321, -0.189), (0.01874, 0.1379, -0.1895), (-0.006218, 0.138, -0.1879), (-0.03119, 0.1363, -0.1905), (-0.05418, 0.1263, -0.1868), (-0.06763, 0.1374, -0.1771), (-0.07231, 0.1415, -0.1744), (-0.07308, 0.1345, -0.1772), (-0.06312, 0.1337, -0.1803), (-0.06842, 0.1305, -0.1799), (-0.07388, 0.1277, -0.18), (-0.07878, 0.1318, -0.178), (-0.09374, 0.1056, -0.1814), (-0.0894, 0.102, -0.1847), (-0.09381, 0.09775, -0.1838), (-0.09757, 0.1004, -0.1798), (-0.1013, 0.103, -0.1757), (-0.1085, 0.07845, -0.1811), (-0.1207, 0.05787, -0.1809), (-0.1298, 0.03566, -0.1819), (-0.1361, 0.0122, -0.185), (-0.1383, -0.01241, -0.1885), (-0.1337, -0.0368, -0.1883), (-0.1259, -0.06049, -0.19), (-0.1124, -0.08148, -0.1889), (-0.09594, -0.1001, -0.1887), (-0.07609, -0.1149, -0.1873), (-0.05439, -0.1268, -0.1874), (-0.03128, -0.1366, -0.1906), (-0.006419, -0.1426, -0.1945), (0.01902, -0.1399, -0.1919), (0.04369, -0.1339, -0.1913), (0.06567, -0.1215, -0.1871), (0.08617, -0.1076, -0.1871), (0.1024, -0.08921, -0.1845), (0.1142, -0.06805, -0.1806), (0.1252, -0.04691, -0.1823), (0.1316, -0.02385, -0.1823), (0.1154, 0.0, -0.1974), (0.1158, 0.02453, -0.2021), (0.1106, 0.0491, -0.2066), (0.1003, 0.07267, -0.2119), (0.08179, 0.09053, -0.2085), (0.05957, 0.1028, -0.2028), (0.03654, 0.1121, -0.2015), (0.01237, 0.1174, -0.2022), (-0.01231, 0.1168, -0.2012), (-0.03625, 0.1112, -0.2003), (-0.05756, 0.09929, -0.1959), (-0.05942, 0.123, -0.1862), (-0.0753, 0.1137, -0.1851), (-0.0776, 0.0859, -0.1979), (-0.09356, 0.06775, -0.1972), (-0.1059, 0.04698, -0.1977), (-0.1123, 0.02377, -0.1952), (-0.1175, 0.0, -0.2005), (-0.1165, -0.0247, -0.2038), (-0.1088, -0.04834, -0.204), (-0.09575, -0.0694, -0.2025), (-0.07982, -0.08848, -0.2044), (-0.05951, -0.1028, -0.2035), (-0.03709, -0.1138, -0.205), (-0.01272, -0.1207, -0.2078), (0.01294, -0.1228, -0.2118), (0.03779, -0.1159, -0.2087), (0.05966, -0.1029, -0.2031), (0.07892, -0.08736, -0.2012), (0.09373, -0.06792, -0.1981), (0.1049, -0.04661, -0.1968), (0.1109, -0.02352, -0.194), (0.0958, 0.0, -0.2127), (0.09461, 0.02529, -0.2173), (0.08618, 0.04962, -0.2205), (0.06967, 0.06941, -0.2177), (0.04861, 0.08387, -0.2147), (0.02501, 0.09304, -0.2138), (0.0, 0.09531, -0.2115), (-0.02471, 0.09193, -0.2114), (-0.04731, 0.08167, -0.2093), (-0.06778, 0.06762, -0.2127), (-0.0837, 0.04823, -0.2147), (-0.09157, 0.02445, -0.2096), (-0.0952, 0.0, -0.2104), (-0.0934, -0.02496, -0.2144), (-0.0837, -0.0482, -0.2143), (-0.0689, -0.06875, -0.2163), (-0.04904, -0.08473, -0.2176), (-0.02555, -0.09505, -0.2185), (0.0, -0.09893, -0.2195), (0.02604, -0.09689, -0.2228), (0.04917, -0.08486, -0.2173), (0.06823, -0.06801, -0.2135), (0.08243, -0.04747, -0.2111), (0.09021, -0.0241, -0.2067), (0.07401, 0.0, -0.2248), (0.07105, 0.02433, -0.2282), (0.05988, 0.04649, -0.2306), (0.04073, 0.06213, -0.2256), (0.01802, 0.07089, -0.2222), (-0.006078, 0.07315, -0.2235), (-0.02971, 0.06759, -0.2251), (-0.04967, 0.05382, -0.2229), (-0.0657, 0.0355, -0.2278), (-0.07291, 0.01214, -0.2247), (-0.07299, -0.01215, -0.2248), (-0.06489, -0.03501, -0.2238), (-0.05016, -0.0543, -0.2245), (-0.03034, -0.06897, -0.2293), (-0.006233, -0.07495, -0.2285), (0.01872, -0.07367, -0.2311), (0.04126, -0.06294, -0.2286), (0.05902, -0.04581, -0.2272), (0.06968, -0.02386, -0.2237), (0.05132, 0.0, -0.2387), (0.04406, 0.02536, -0.236), (0.02513, 0.04337, -0.2327), (0.0, 0.04976, -0.2314), (-0.02502, 0.04321, -0.2323), (-0.04393, 0.02532, -0.2362), (-0.05101, 0.0, -0.2375), (-0.04399, -0.02533, -0.2358), (-0.02559, -0.04419, -0.2374), (0.0, -0.05112, -0.2376), (0.02589, -0.04472, -0.2404), (0.04417, -0.02543, -0.2367), (0.02593, 0.0, -0.2434), (0.01271, 0.02193, -0.2379), (-0.01275, 0.02201, -0.2392), (-0.02585, 0.0, -0.243), (-0.013, -0.02245, -0.244), (0.01308, -0.0226, -0.2457), (0.0, 0.0, -0.2422), (-0.112, 0.08887, 0.1835), (-0.09896, 0.1032, 0.1944), (-0.1024, 0.1017, 0.191), (-0.1019, 0.09737, 0.1919), (-0.0906, 0.09714, 0.2022), (-0.09374, 0.09141, 0.1994), (-0.1012, 0.08897, 0.1939), (-0.09777, 0.0943, 0.1952), (-0.1015, 0.09313, 0.1928), (-0.0864, 0.09408, 0.206), (-0.08196, 0.0989, 0.2075), (-0.08619, 0.09792, 0.2046), (-0.09818, 0.1102, 0.1904), (-0.1017, 0.1126, 0.1854), (-0.1025, 0.1095, 0.1883), (-0.09284, 0.1179, 0.1887), (-0.09699, 0.1167, 0.1855), (-0.09346, 0.1147, 0.1912), (-0.073, 0.109, 0.2129), (-0.07727, 0.1078, 0.2087), (-0.06799, 0.1131, 0.2136), (-0.08875, 0.1192, 0.192), (-0.09229, 0.1212, 0.1863), (-0.08446, 0.1243, 0.194), (-0.06831, 0.1053, 0.2161), (-0.07312, 0.1008, 0.2146), (-0.07738, 0.1038, 0.2098), (-0.1083, 0.08626, 0.1882), (-0.1079, 0.08198, 0.189), (-0.1145, 0.1066, 0.181), (-0.1184, 0.1094, 0.1774), (-0.09299, 0.07524, 0.2052), (-0.09664, 0.07781, 0.1999), (-0.09008, 0.1047, 0.1991), (-0.08958, 0.1122, 0.196), (-0.09411, 0.1075, 0.1948), (-0.09487, 0.1003, 0.1985), (-0.09421, 0.09573, 0.1987), (-0.1058, 0.1155, 0.1816), (-0.111, 0.1118, 0.1824), (-0.1043, 0.1216, 0.176), (-0.1094, 0.118, 0.1768), (-0.1008, 0.1194, 0.1811), (-0.1002, 0.07252, 0.199), (-0.1158, 0.09159, 0.1796), (-0.1225, 0.08859, 0.174), (-0.08515, 0.1171, 0.1975), (-0.08597, 0.1017, 0.2031), (-0.08607, 0.0899, 0.207), (-0.1005, 0.08057, 0.1959), (-0.1008, 0.08475, 0.1948), (-0.1053, 0.09199, 0.1904), (-0.1101, 0.1033, 0.1842), (-0.1093, 0.09488, 0.1865), (-0.1104, 0.1151, 0.1799), (-0.1108, 0.1078, 0.1839), (-0.1087, 0.09052, 0.1872), (-0.09303, 0.07917, 0.2034), (-0.09714, 0.086, 0.1974), (-0.07754, 0.09987, 0.2111), (-0.07675, 0.1153, 0.2056), (-0.1002, 0.1226, 0.1785), (-0.09379, 0.1111, 0.193), (-0.06826, 0.1094, 0.2153), (-0.0848, 0.1207, 0.1957), (-0.1132, 0.09763, 0.1822), (-0.1096, 0.09899, 0.1852), (-0.1002, 0.07648, 0.1972), (-0.09339, 0.08722, 0.2004), (-0.0945, 0.1039, 0.1967), (-0.08578, 0.1056, 0.2018), (-0.1013, 0.116, 0.1833), (-0.111, 0.1341, -0.1634), (-0.0999, 0.1347, -0.1756), (-0.09602, 0.1321, -0.1802), (-0.09593, 0.1241, -0.1822), (-0.08582, 0.1231, -0.1831), (-0.08046, 0.1182, -0.1839), (-0.08525, 0.1145, -0.1839), (-0.08889, 0.1408, -0.1744), (-0.09854, 0.1409, -0.1709), (-0.09461, 0.1382, -0.1753), (-0.1037, 0.1372, -0.1708), (-0.0713, 0.1483, -0.1714), (-0.07597, 0.1522, -0.1683), (-0.06924, 0.1237, -0.1827), (-0.06391, 0.1268, -0.183), (-0.06481, 0.1201, -0.1861), (-0.07479, 0.121, -0.1831), (-0.0802, 0.1219, -0.1828), (-0.1054, 0.114, -0.1705), (-0.1017, 0.1114, -0.1744), (-0.1109, 0.1263, -0.166), (-0.1072, 0.1238, -0.171), (-0.08648, 0.1537, -0.1656), (-0.09088, 0.1275, -0.1816), (-0.09049, 0.131, -0.1801), (-0.1179, 0.131, -0.1572), (-0.1172, 0.1224, -0.1586), (-0.1214, 0.1256, -0.1554), (-0.05879, 0.1303, -0.1841), (-0.1071, 0.1391, -0.1652), (-0.1073, 0.1356, -0.167), (-0.1024, 0.1436, -0.1663), (-0.08384, 0.1362, -0.1764), (-0.08482, 0.1296, -0.1798), (-0.08988, 0.1341, -0.1782), (-0.09356, 0.1448, -0.1713), (-0.09738, 0.1474, -0.1666), (-0.1014, 0.1502, -0.1622), (-0.1059, 0.1456, -0.161), (-0.0738, 0.1654, -0.1619), (-0.07947, 0.1626, -0.1618), (-0.0743, 0.162, -0.1633), (-0.07482, 0.1587, -0.1649), (-0.06996, 0.1167, -0.1853), (-0.0803, 0.1102, -0.1858), (-0.1053, 0.1059, -0.1721), (-0.1205, 0.1168, -0.1567), (-0.07927, 0.1285, -0.1797), (-0.07964, 0.125, -0.181), (-0.07545, 0.1556, -0.1668), (-0.07701, 0.1455, -0.1714), (-0.07748, 0.142, -0.1732), (-0.0779, 0.1385, -0.1749), (-0.1078, 0.1285, -0.1708), (-0.1076, 0.1322, -0.169), (-0.05905, 0.1265, -0.1849), (-0.09872, 0.1176, -0.1781), (-0.09449, 0.1143, -0.181), (-0.09768, 0.1084, -0.1779), (-0.08976, 0.1103, -0.1833), (-0.08521, 0.1066, -0.1862), (-0.09041, 0.1191, -0.1826), (-0.1142, 0.1283, -0.1612), (-0.08932, 0.1373, -0.1761), (-0.06974, 0.1204, -0.1845), (-0.0784, 0.1352, -0.1766), (-0.1062, 0.1188, -0.1705), (-0.1031, 0.121, -0.1753), (-0.08182, 0.1497, -0.1687), (-0.0765, 0.1489, -0.1699), (-0.08703, 0.1504, -0.1677), (-0.06885, 0.1271, -0.1814)], [], [(0, 1, 2), (0, 2, 3), (0, 3, 4), (0, 4, 5), (0, 5, 6), (0, 6, 1), (1, 7, 8), (1, 8, 2), (2, 8, 9), (2, 9, 10), (2, 10, 3), (3, 10, 11), (3, 11, 12), (3, 12, 4), (4, 12, 13), (4, 13, 14), (4, 14, 5), (5, 14, 15), (5, 15, 16), (5, 16, 6), (6, 16, 17), (6, 17, 18), (6, 18, 1), (1, 18, 7), (7, 19, 20), (7, 20, 8), (8, 20, 21), (8, 21, 22), (8, 22, 9), (9, 22, 23), (9, 23, 10), (10, 23, 24), (10, 24, 25), (10, 25, 11), (11, 25, 26), (11, 26, 12), (12, 26, 27), (12, 27, 28), (12, 28, 13), (13, 28, 29), (13, 29, 30), (13, 30, 14), (14, 30, 31), (14, 31, 15), (15, 31, 32), (15, 32, 33), (15, 33, 16), (16, 33, 34), (16, 34, 17), (17, 34, 35), (17, 35, 36), (17, 36, 18), (18, 36, 37), (18, 37, 7), (7, 37, 19), (19, 38, 39), (19, 39, 20), (20, 39, 40), (20, 40, 21), (21, 40, 41), (21, 41, 22), (22, 41, 42), (22, 42, 43), (22, 43, 23), (23, 43, 44), (23, 44, 24), (24, 44, 45), (24, 45, 25), (25, 45, 46), (25, 46, 26), (26, 46, 47), (26, 47, 48), (26, 48, 27), (27, 48, 49), (27, 49, 28), (28, 49, 50), (28, 50, 29), (29, 50, 51), (29, 51, 30), (30, 51, 52), (30, 52, 53), (30, 53, 31), (31, 53, 54), (31, 54, 32), (32, 54, 55), (32, 55, 33), (33, 55, 56), (33, 56, 34), (34, 56, 57), (34, 57, 58), (34, 58, 35), (35, 58, 59), (35, 59, 36), (36, 59, 60), (36, 60, 37), (37, 60, 61), (37, 61, 19), (19, 61, 38), (38, 62, 63), (38, 63, 39), (39, 63, 64), (39, 64, 40), (40, 64, 65), (40, 65, 41), (41, 65, 66), (41, 66, 42), (42, 66, 67), (42, 67, 68), (42, 68, 43), (43, 68, 69), (43, 69, 44), (44, 69, 70), (44, 70, 45), (45, 70, 71), (45, 71, 46), (46, 71, 72), (46, 73, 74), (46, 74, 47), (47, 74, 75), (47, 76, 48), (48, 76, 77), (48, 77, 49), (49, 77, 78), (49, 78, 50), (50, 78, 79), (50, 79, 80), (50, 80, 51), (51, 80, 81), (51, 81, 52), (52, 81, 82), (52, 82, 53), (53, 82, 83), (53, 83, 54), (54, 83, 84), (54, 84, 85), (54, 85, 55), (55, 85, 86), (55, 86, 56), (56, 86, 87), (56, 87, 57), (57, 87, 88), (57, 88, 58), (58, 88, 89), (58, 89, 90), (58, 90, 59), (59, 90, 91), (59, 91, 60), (60, 91, 92), (60, 92, 61), (61, 92, 93), (61, 93, 38), (38, 93, 62), (62, 94, 95), (62, 95, 63), (63, 95, 96), (63, 96, 64), (64, 96, 97), (64, 97, 65), (65, 97, 98), (65, 98, 66), (66, 98, 99), (66, 99, 67), (67, 99, 100), (67, 100, 68), (68, 100, 101), (68, 101, 102), (68, 102, 69), (69, 102, 103), (69, 103, 70), (70, 103, 104), (70, 104, 71), (71, 104, 105), (71, 105, 72), (106, 105, 107), (108, 109, 110), (111, 109, 112), (113, 114, 115), (116, 117, 118), (116, 118, 119), (76, 119, 77), (77, 119, 120), (77, 120, 78), (78, 120, 121), (78, 121, 79), (79, 121, 122), (79, 122, 80), (80, 122, 123), (80, 123, 81), (81, 123, 124), (81, 124, 82), (82, 124, 125), (82, 125, 126), (82, 126, 83), (83, 126, 127), (83, 127, 84), (84, 127, 128), (84, 128, 85), (85, 128, 129), (85, 129, 86), (86, 129, 130), (86, 130, 87), (87, 130, 131), (87, 131, 88), (88, 131, 132), (88, 132, 133), (88, 133, 89), (89, 133, 134), (89, 134, 90), (90, 134, 135), (90, 135, 91), (91, 135, 136), (91, 136, 92), (92, 136, 137), (92, 137, 93), (93, 137, 138), (93, 138, 62), (62, 138, 94), (94, 139, 140), (94, 140, 95), (95, 140, 141), (95, 141, 96), (96, 141, 142), (96, 142, 97), (97, 142, 143), (97, 143, 98), (98, 143, 144), (98, 144, 99), (99, 144, 145), (99, 145, 100), (100, 145, 146), (100, 146, 101), (101, 146, 147), (101, 147, 148), (101, 148, 102), (102, 148, 149), (102, 149, 103), (103, 149, 150), (103, 150, 104), (104, 150, 151), (104, 151, 105), (105, 151, 152), (105, 152, 153), (154, 152, 155), (154, 155, 156), (157, 158, 159), (160, 161, 162), (163, 164, 165), (166, 167, 168), (169, 168, 119), (119, 168, 170), (119, 170, 120), (120, 170, 171), (120, 171, 121), (121, 171, 172), (121, 172, 122), (122, 172, 173), (122, 173, 123), (123, 173, 174), (123, 174, 124), (124, 174, 175), (124, 175, 125), (125, 175, 176), (125, 176, 177), (125, 177, 126), (126, 177, 178), (126, 178, 127), (127, 178, 179), (127, 179, 128), (128, 179, 180), (128, 180, 129), (129, 180, 181), (129, 181, 130), (130, 181, 182), (130, 182, 131), (131, 182, 183), (131, 183, 132), (132, 183, 184), (132, 184, 185), (132, 185, 133), (133, 185, 186), (133, 186, 134), (134, 186, 187), (134, 187, 135), (135, 187, 188), (135, 188, 136), (136, 188, 189), (136, 189, 137), (137, 189, 190), (137, 190, 138), (138, 190, 191), (138, 191, 94), (94, 191, 139), (139, 192, 193), (139, 193, 140), (140, 193, 194), (140, 194, 141), (141, 194, 195), (141, 195, 142), (142, 195, 196), (142, 196, 143), (143, 196, 197), (143, 197, 144), (144, 197, 198), (144, 198, 145), (145, 198, 199), (145, 199, 146), (146, 199, 200), (146, 200, 147), (147, 200, 201), (147, 201, 202), (147, 202, 148), (148, 202, 203), (148, 203, 149), (149, 203, 204), (149, 204, 150), (150, 204, 205), (150, 205, 151), (151, 205, 206), (151, 206, 152), (152, 206, 207), (152, 207, 158), (158, 207, 208), (158, 208, 159), (209, 208, 210), (211, 210, 212), (212, 210, 213), (212, 213, 214), (212, 214, 168), (168, 214, 215), (168, 215, 170), (170, 215, 216), (170, 216, 171), (171, 216, 217), (171, 217, 172), (172, 217, 218), (172, 218, 173), (173, 218, 219), (173, 219, 174), (174, 219, 220), (174, 220, 175), (175, 220, 221), (175, 221, 176), (176, 221, 222), (176, 222, 223), (176, 223, 177), (177, 223, 224), (177, 224, 178), (178, 224, 225), (178, 225, 179), (179, 225, 226), (179, 226, 180), (180, 226, 227), (180, 227, 181), (181, 227, 228), (181, 228, 182), (182, 228, 229), (182, 229, 183), (183, 229, 230), (183, 230, 184), (184, 230, 231), (184, 231, 232), (184, 232, 185), (185, 232, 233), (185, 233, 186), (186, 233, 234), (186, 234, 187), (187, 234, 235), (187, 235, 188), (188, 235, 236), (188, 236, 189), (189, 236, 237), (189, 237, 190), (190, 237, 238), (190, 238, 191), (191, 238, 239), (191, 239, 139), (139, 239, 192), (192, 240, 241), (192, 241, 193), (193, 241, 242), (193, 242, 194), (194, 242, 243), (194, 243, 195), (195, 243, 244), (195, 244, 196), (196, 244, 245), (196, 245, 197), (197, 245, 246), (197, 246, 198), (198, 246, 247), (198, 247, 199), (199, 247, 248), (199, 248, 200), (200, 248, 249), (200, 249, 201), (201, 249, 250), (201, 250, 202), (202, 250, 251), (202, 251, 203), (203, 251, 252), (203, 252, 253), (203, 253, 204), (204, 253, 254), (204, 254, 205), (205, 254, 255), (205, 255, 206), (206, 255, 256), (206, 256, 207), (207, 256, 257), (207, 257, 208), (208, 257, 258), (208, 258, 210), (210, 258, 259), (210, 259, 213), (213, 259, 260), (213, 260, 214), (214, 260, 261), (214, 261, 215), (215, 261, 262), (215, 262, 216), (216, 262, 263), (216, 263, 217), (217, 263, 264), (217, 264, 265), (217, 265, 218), (218, 265, 266), (218, 266, 219), (219, 266, 267), (219, 267, 220), (220, 267, 268), (220, 268, 221), (221, 268, 269), (221, 269, 222), (222, 269, 270), (222, 270, 223), (223, 270, 271), (223, 271, 224), (224, 271, 272), (224, 272, 225), (225, 272, 273), (225, 273, 226), (226, 273, 274), (226, 274, 227), (227, 274, 275), (227, 275, 228), (228, 275, 276), (228, 276, 277), (228, 277, 229), (229, 277, 278), (229, 278, 230), (230, 278, 279), (230, 279, 231), (231, 279, 280), (231, 280, 232), (232, 280, 281), (232, 281, 233), (233, 281, 282), (233, 282, 234), (234, 282, 283), (234, 283, 235), (235, 283, 284), (235, 284, 236), (236, 284, 285), (236, 285, 237), (237, 285, 286), (237, 286, 238), (238, 286, 287), (238, 287, 239), (239, 287, 288), (239, 288, 192), (192, 288, 240), (240, 289, 290), (240, 290, 241), (241, 290, 291), (241, 291, 242), (242, 291, 292), (242, 292, 243), (243, 292, 293), (243, 293, 244), (244, 293, 294), (244, 294, 245), (245, 294, 295), (245, 295, 246), (246, 295, 296), (246, 296, 247), (247, 296, 297), (247, 297, 248), (248, 297, 298), (248, 298, 249), (249, 298, 299), (249, 299, 250), (250, 299, 300), (250, 300, 251), (251, 300, 301), (251, 301, 252), (252, 301, 302), (252, 302, 253), (253, 302, 303), (253, 303, 254), (254, 303, 304), (254, 304, 255), (255, 304, 305), (255, 305, 256), (256, 305, 306), (256, 306, 307), (256, 307, 257), (257, 307, 308), (257, 308, 258), (258, 308, 309), (258, 309, 259), (259, 309, 310), (259, 310, 260), (260, 310, 311), (260, 311, 261), (261, 311, 312), (261, 312, 262), (262, 312, 313), (262, 313, 263), (263, 313, 314), (263, 314, 264), (264, 314, 315), (264, 315, 265), (265, 315, 316), (265, 316, 266), (266, 316, 317), (266, 317, 267), (267, 317, 318), (267, 318, 268), (268, 318, 319), (268, 319, 269), (269, 319, 320), (269, 320, 270), (270, 320, 321), (270, 321, 271), (271, 321, 322), (271, 322, 272), (272, 322, 323), (272, 323, 324), (272, 324, 273), (273, 324, 325), (273, 325, 274), (274, 325, 326), (274, 326, 275), (275, 326, 327), (275, 327, 276), (276, 327, 328), (276, 328, 277), (277, 328, 329), (277, 329, 278), (278, 329, 330), (278, 330, 279), (279, 330, 331), (279, 331, 280), (280, 331, 332), (280, 332, 281), (281, 332, 333), (281, 333, 282), (282, 333, 334), (282, 334, 283), (283, 334, 335), (283, 335, 284), (284, 335, 336), (284, 336, 285), (285, 336, 337), (285, 337, 286), (286, 337, 338), (286, 338, 287), (287, 338, 339), (287, 339, 288), (288, 339, 340), (288, 340, 240), (240, 340, 289), (289, 341, 342), (289, 342, 290), (290, 342, 343), (290, 343, 291), (291, 343, 344), (291, 344, 292), (292, 344, 345), (292, 345, 293), (293, 345, 346), (293, 346, 294), (294, 346, 347), (294, 347, 295), (295, 347, 348), (295, 348, 296), (296, 348, 349), (296, 349, 297), (297, 349, 350), (297, 350, 298), (298, 350, 351), (298, 351, 299), (299, 351, 352), (299, 352, 300), (300, 352, 353), (300, 353, 301), (301, 353, 354), (301, 354, 302), (302, 354, 355), (302, 355, 303), (303, 355, 356), (303, 356, 304), (304, 356, 357), (304, 357, 305), (305, 357, 358), (305, 358, 306), (306, 358, 359), (306, 359, 360), (306, 360, 307), (307, 360, 361), (307, 361, 308), (308, 361, 362), (308, 362, 309), (309, 362, 363), (309, 363, 310), (310, 363, 364), (310, 364, 311), (311, 364, 365), (311, 365, 312), (312, 365, 366), (312, 366, 313), (313, 366, 367), (313, 367, 314), (314, 367, 368), (314, 368, 315), (315, 368, 369), (315, 369, 316), (316, 369, 370), (316, 370, 317), (317, 370, 371), (317, 371, 318), (318, 371, 372), (318, 372, 319), (319, 372, 373), (319, 373, 320), (320, 373, 374), (320, 374, 321), (321, 374, 375), (321, 375, 322), (322, 375, 376), (322, 376, 323), (323, 376, 377), (323, 377, 378), (323, 378, 324), (324, 378, 379), (324, 379, 325), (325, 379, 380), (325, 380, 326), (326, 380, 381), (326, 381, 327), (327, 381, 382), (327, 382, 328), (328, 382, 383), (328, 383, 329), (329, 383, 384), (329, 384, 330), (330, 384, 385), (330, 385, 331), (331, 385, 386), (331, 386, 332), (332, 386, 387), (332, 387, 333), (333, 387, 388), (333, 388, 334), (334, 388, 389), (334, 389, 335), (335, 389, 390), (335, 390, 336), (336, 390, 391), (336, 391, 337), (337, 391, 392), (337, 392, 338), (338, 392, 393), (338, 393, 339), (339, 393, 394), (339, 394, 340), (340, 394, 395), (340, 395, 289), (289, 395, 341), (341, 396, 397), (341, 397, 342), (342, 397, 398), (342, 398, 343), (343, 398, 399), (343, 399, 344), (344, 399, 400), (344, 400, 345), (345, 400, 401), (345, 401, 346), (346, 401, 402), (346, 402, 347), (347, 402, 403), (347, 403, 348), (348, 403, 404), (348, 404, 349), (349, 404, 405), (349, 405, 350), (350, 405, 406), (350, 406, 351), (351, 406, 407), (351, 407, 352), (352, 407, 408), (352, 408, 353), (353, 408, 409), (353, 409, 354), (354, 409, 410), (354, 410, 355), (355, 410, 411), (355, 411, 356), (356, 411, 412), (356, 412, 357), (357, 412, 413), (357, 413, 358), (358, 413, 414), (358, 414, 359), (359, 414, 415), (359, 415, 360), (360, 415, 416), (360, 416, 361), (361, 416, 417), (361, 417, 362), (362, 417, 418), (362, 418, 363), (363, 418, 419), (363, 419, 364), (364, 419, 420), (364, 420, 365), (365, 420, 421), (365, 421, 366), (366, 421, 422), (366, 422, 367), (367, 422, 423), (367, 423, 368), (368, 423, 424), (368, 424, 425), (368, 425, 369), (369, 425, 426), (369, 426, 370), (370, 426, 427), (370, 427, 371), (371, 427, 428), (371, 428, 372), (372, 428, 429), (372, 429, 373), (373, 429, 430), (373, 430, 374), (374, 430, 431), (374, 431, 375), (375, 431, 432), (375, 432, 376), (376, 432, 433), (376, 433, 377), (377, 433, 434), (377, 434, 378), (378, 434, 435), (378, 435, 379), (379, 435, 436), (379, 436, 380), (380, 436, 437), (380, 437, 381), (381, 437, 438), (381, 438, 382), (382, 438, 439), (382, 439, 383), (383, 439, 440), (383, 440, 384), (384, 440, 441), (384, 441, 385), (385, 441, 442), (385, 442, 386), (386, 442, 443), (386, 443, 387), (387, 443, 444), (387, 444, 388), (388, 444, 445), (388, 445, 389), (389, 445, 446), (389, 446, 390), (390, 446, 447), (390, 447, 391), (391, 447, 448), (391, 448, 392), (392, 448, 449), (392, 449, 393), (393, 449, 450), (393, 450, 394), (394, 450, 451), (394, 451, 395), (395, 451, 452), (395, 452, 341), (341, 452, 396), (396, 453, 454), (396, 454, 397), (397, 454, 455), (397, 455, 398), (398, 455, 456), (398, 456, 399), (399, 456, 457), (399, 457, 400), (400, 457, 458), (400, 458, 401), (401, 458, 459), (401, 459, 402), (402, 459, 460), (402, 460, 403), (403, 460, 461), (403, 461, 404), (404, 461, 462), (404, 462, 405), (405, 462, 463), (405, 463, 406), (406, 463, 464), (406, 464, 407), (407, 464, 465), (407, 465, 408), (408, 465, 466), (408, 466, 409), (409, 466, 467), (409, 467, 410), (410, 467, 468), (410, 468, 411), (411, 468, 469), (411, 469, 412), (412, 469, 470), (412, 470, 413), (413, 470, 471), (413, 471, 414), (414, 471, 472), (414, 472, 415), (415, 472, 473), (415, 473, 416), (416, 473, 474), (416, 474, 417), (417, 474, 475), (417, 475, 418), (418, 475, 476), (418, 476, 419), (419, 476, 477), (419, 477, 420), (420, 477, 478), (420, 478, 421), (421, 478, 479), (421, 479, 422), (422, 479, 480), (422, 480, 423), (423, 480, 481), (423, 481, 424), (424, 481, 482), (424, 482, 483), (424, 483, 425), (425, 483, 484), (425, 484, 426), (426, 484, 485), (426, 485, 427), (427, 485, 486), (427, 486, 428), (428, 486, 487), (428, 487, 429), (429, 487, 488), (429, 488, 430), (430, 488, 489), (430, 489, 431), (431, 489, 490), (431, 490, 432), (432, 490, 491), (432, 491, 433), (433, 491, 492), (433, 492, 434), (434, 492, 493), (434, 493, 435), (435, 493, 494), (435, 494, 436), (436, 494, 495), (436, 495, 437), (437, 495, 496), (437, 496, 438), (438, 496, 497), (438, 497, 439), (439, 497, 498), (439, 498, 440), (440, 498, 499), (440, 499, 441), (441, 499, 500), (441, 500, 442), (442, 500, 501), (442, 501, 443), (443, 501, 502), (443, 502, 444), (444, 502, 503), (444, 503, 445), (445, 503, 504), (445, 504, 446), (446, 504, 505), (446, 505, 447), (447, 505, 506), (447, 506, 448), (448, 506, 507), (448, 507, 449), (449, 507, 508), (449, 508, 450), (450, 508, 509), (450, 509, 451), (451, 509, 510), (451, 510, 452), (452, 510, 511), (452, 511, 396), (396, 511, 453), (453, 512, 513), (453, 513, 454), (454, 513, 514), (454, 514, 455), (455, 514, 515), (455, 515, 456), (456, 515, 516), (456, 516, 457), (457, 516, 517), (457, 517, 458), (458, 517, 518), (458, 518, 459), (459, 518, 519), (459, 519, 460), (460, 519, 520), (460, 520, 461), (461, 520, 521), (461, 521, 462), (462, 521, 522), (462, 522, 463), (463, 522, 523), (463, 523, 464), (464, 523, 524), (464, 524, 465), (465, 524, 525), (465, 525, 466), (466, 525, 526), (466, 526, 467), (467, 526, 527), (467, 527, 468), (468, 527, 528), (468, 528, 469), (469, 528, 529), (469, 529, 470), (470, 529, 530), (470, 530, 471), (471, 530, 531), (471, 531, 472), (472, 531, 532), (472, 532, 473), (473, 532, 533), (473, 533, 474), (474, 533, 534), (474, 534, 475), (475, 534, 535), (475, 535, 476), (476, 535, 536), (476, 536, 477), (477, 536, 537), (477, 537, 478), (478, 537, 538), (478, 538, 479), (479, 538, 539), (479, 539, 480), (480, 539, 540), (480, 540, 481), (481, 540, 541), (481, 541, 482), (482, 541, 542), (482, 542, 483), (483, 542, 543), (483, 543, 484), (484, 543, 544), (484, 544, 485), (485, 544, 545), (485, 545, 486), (486, 545, 546), (486, 546, 487), (487, 546, 547), (487, 547, 488), (488, 547, 548), (488, 548, 489), (489, 548, 549), (489, 549, 490), (490, 549, 550), (490, 550, 491), (491, 550, 551), (491, 551, 492), (492, 551, 552), (492, 552, 493), (493, 552, 553), (493, 553, 494), (494, 553, 554), (494, 554, 495), (495, 554, 555), (495, 555, 496), (496, 555, 556), (496, 556, 497), (497, 556, 557), (497, 557, 498), (498, 557, 558), (498, 558, 499), (499, 558, 559), (499, 559, 500), (500, 559, 560), (500, 560, 501), (501, 560, 561), (501, 561, 502), (502, 561, 562), (502, 562, 503), (503, 562, 563), (503, 563, 504), (504, 563, 564), (504, 564, 505), (505, 564, 565), (505, 565, 506), (506, 565, 566), (506, 566, 507), (507, 566, 567), (507, 567, 508), (508, 567, 568), (508, 568, 509), (509, 568, 569), (509, 569, 510), (510, 569, 570), (510, 570, 511), (511, 570, 571), (511, 571, 453), (453, 571, 512), (512, 572, 513), (513, 572, 573), (513, 573, 514), (514, 573, 574), (514, 574, 515), (515, 574, 575), (515, 575, 516), (516, 575, 576), (516, 576, 517), (517, 576, 577), (517, 577, 518), (518, 577, 578), (518, 578, 519), (519, 578, 579), (519, 579, 520), (520, 579, 580), (520, 580, 521), (521, 580, 581), (521, 581, 522), (522, 581, 582), (522, 582, 523), (523, 582, 583), (523, 583, 524), (524, 583, 584), (524, 584, 525), (525, 584, 585), (525, 585, 526), (526, 585, 586), (526, 586, 527), (527, 586, 587), (527, 587, 528), (528, 587, 588), (528, 588, 529), (529, 588, 589), (529, 589, 530), (530, 589, 590), (530, 590, 531), (531, 590, 591), (531, 591, 532), (532, 591, 592), (532, 592, 533), (533, 592, 593), (533, 593, 534), (534, 593, 594), (534, 594, 535), (535, 594, 595), (535, 595, 536), (536, 595, 596), (536, 596, 537), (537, 596, 597), (537, 597, 538), (538, 597, 598), (538, 598, 539), (539, 598, 599), (539, 599, 540), (540, 599, 600), (540, 600, 541), (541, 600, 601), (541, 601, 542), (542, 601, 602), (542, 602, 543), (543, 602, 603), (543, 603, 544), (544, 603, 604), (544, 604, 545), (545, 604, 605), (545, 605, 546), (546, 605, 606), (546, 606, 547), (547, 606, 607), (547, 607, 548), (548, 607, 608), (548, 608, 549), (549, 608, 609), (549, 609, 550), (550, 609, 610), (550, 610, 551), (551, 610, 611), (551, 611, 552), (552, 611, 612), (552, 612, 553), (553, 612, 613), (553, 613, 554), (554, 613, 614), (554, 614, 555), (555, 614, 615), (555, 615, 556), (556, 615, 616), (556, 616, 557), (557, 616, 617), (557, 617, 558), (558, 617, 618), (558, 618, 559), (559, 618, 619), (559, 619, 560), (560, 619, 620), (560, 620, 561), (561, 620, 621), (561, 621, 562), (562, 621, 622), (562, 622, 563), (563, 622, 623), (563, 623, 564), (564, 623, 624), (564, 624, 565), (565, 624, 625), (565, 625, 566), (566, 625, 626), (566, 626, 567), (567, 626, 627), (567, 627, 568), (568, 627, 628), (568, 628, 569), (569, 628, 629), (569, 629, 570), (570, 629, 630), (570, 630, 571), (571, 630, 631), (571, 631, 512), (512, 631, 572), (572, 632, 573), (573, 632, 633), (573, 633, 574), (574, 633, 634), (574, 634, 575), (575, 634, 635), (575, 635, 576), (576, 635, 636), (576, 636, 577), (577, 636, 637), (577, 637, 578), (578, 637, 638), (578, 638, 579), (579, 638, 639), (579, 639, 580), (580, 639, 640), (580, 640, 581), (581, 640, 641), (581, 641, 582), (582, 641, 642), (582, 642, 583), (583, 642, 643), (583, 643, 584), (584, 643, 644), (584, 644, 585), (585, 644, 645), (585, 645, 586), (586, 645, 646), (586, 646, 587), (587, 646, 647), (587, 647, 588), (588, 647, 648), (588, 648, 589), (589, 648, 649), (589, 649, 590), (590, 649, 650), (590, 650, 591), (591, 650, 651), (591, 651, 592), (592, 651, 652), (592, 652, 593), (593, 652, 653), (593, 653, 594), (594, 653, 654), (594, 654, 595), (595, 654, 655), (595, 655, 596), (596, 655, 656), (596, 656, 597), (597, 656, 657), (597, 657, 598), (598, 657, 658), (598, 658, 599), (599, 658, 659), (599, 659, 600), (600, 659, 660), (600, 660, 601), (601, 660, 661), (601, 661, 602), (602, 661, 662), (602, 662, 603), (603, 662, 663), (603, 663, 604), (604, 663, 664), (604, 664, 605), (605, 664, 665), (605, 665, 606), (606, 665, 666), (606, 666, 607), (607, 666, 667), (607, 667, 608), (608, 667, 668), (608, 668, 609), (609, 668, 669), (609, 669, 610), (610, 669, 670), (610, 670, 611), (611, 670, 671), (611, 671, 612), (612, 671, 672), (612, 672, 613), (613, 672, 673), (613, 673, 614), (614, 673, 674), (614, 674, 615), (615, 674, 675), (615, 675, 616), (616, 675, 676), (616, 676, 617), (617, 676, 677), (617, 677, 618), (618, 677, 678), (618, 678, 619), (619, 678, 679), (619, 679, 620), (620, 679, 680), (620, 680, 621), (621, 680, 681), (621, 681, 622), (622, 681, 682), (622, 682, 623), (623, 682, 683), (623, 683, 624), (624, 683, 684), (624, 684, 625), (625, 684, 685), (625, 685, 626), (626, 685, 686), (626, 686, 627), (627, 686, 687), (627, 687, 628), (628, 687, 688), (628, 688, 629), (629, 688, 689), (629, 689, 630), (630, 689, 690), (630, 690, 631), (631, 690, 691), (631, 691, 572), (572, 691, 632), (632, 692, 633), (633, 692, 693), (633, 693, 634), (634, 693, 694), (634, 694, 635), (635, 694, 695), (635, 695, 636), (636, 695, 696), (636, 696, 637), (637, 696, 697), (637, 697, 638), (638, 697, 698), (638, 698, 639), (639, 698, 699), (639, 699, 640), (640, 699, 700), (640, 700, 641), (641, 700, 701), (641, 701, 642), (642, 701, 702), (642, 702, 643), (643, 702, 703), (643, 703, 644), (644, 703, 704), (644, 704, 645), (645, 704, 705), (645, 705, 646), (646, 705, 706), (646, 706, 647), (647, 706, 707), (647, 707, 648), (648, 707, 708), (648, 708, 649), (649, 708, 709), (649, 709, 650), (650, 709, 710), (650, 710, 651), (651, 710, 711), (651, 711, 652), (652, 711, 712), (652, 712, 653), (653, 712, 713), (653, 713, 654), (654, 713, 714), (654, 714, 655), (655, 714, 715), (655, 715, 656), (656, 715, 716), (656, 716, 657), (657, 716, 717), (657, 717, 658), (658, 717, 718), (658, 718, 659), (659, 718, 719), (659, 719, 660), (660, 719, 720), (660, 720, 661), (661, 720, 721), (661, 721, 662), (662, 721, 722), (662, 722, 663), (663, 722, 723), (663, 723, 664), (664, 723, 724), (664, 724, 665), (665, 724, 725), (665, 725, 666), (666, 725, 726), (666, 726, 667), (667, 726, 727), (667, 727, 668), (668, 727, 728), (668, 728, 669), (669, 728, 729), (669, 729, 670), (670, 729, 730), (670, 730, 671), (671, 730, 731), (671, 731, 672), (672, 731, 732), (672, 732, 673), (673, 732, 733), (673, 733, 674), (674, 733, 734), (674, 734, 675), (675, 734, 735), (675, 735, 676), (676, 735, 736), (676, 736, 677), (677, 736, 737), (677, 737, 678), (678, 737, 738), (678, 738, 679), (679, 738, 739), (679, 739, 680), (680, 739, 740), (680, 740, 681), (681, 740, 741), (681, 741, 682), (682, 741, 742), (682, 742, 683), (683, 742, 743), (683, 743, 684), (684, 743, 744), (684, 744, 685), (685, 744, 745), (685, 745, 686), (686, 745, 746), (686, 746, 687), (687, 746, 747), (687, 747, 688), (688, 747, 748), (688, 748, 689), (689, 748, 749), (689, 749, 690), (690, 749, 750), (690, 750, 691), (691, 750, 632), (632, 750, 692), (692, 751, 693), (693, 751, 752), (693, 752, 694), (694, 752, 753), (694, 753, 695), (695, 753, 754), (695, 754, 696), (696, 754, 755), (696, 755, 697), (697, 755, 756), (697, 756, 698), (698, 756, 757), (698, 757, 699), (699, 757, 758), (699, 758, 700), (700, 758, 759), (700, 759, 701), (701, 759, 760), (701, 760, 702), (702, 760, 761), (702, 761, 703), (703, 761, 762), (703, 762, 704), (704, 762, 763), (704, 763, 705), (705, 763, 764), (705, 764, 706), (706, 764, 765), (706, 765, 707), (707, 765, 766), (707, 766, 708), (708, 766, 767), (708, 767, 709), (709, 767, 768), (709, 768, 710), (710, 768, 769), (710, 769, 711), (711, 769, 770), (711, 770, 712), (712, 770, 771), (712, 771, 713), (713, 771, 772), (713, 772, 714), (714, 772, 773), (714, 773, 715), (715, 773, 774), (715, 774, 716), (716, 774, 775), (716, 775, 717), (717, 775, 776), (717, 776, 718), (718, 776, 777), (718, 777, 719), (719, 777, 778), (719, 778, 720), (720, 778, 779), (720, 779, 721), (721, 779, 722), (722, 779, 780), (722, 780, 723), (723, 780, 781), (723, 781, 724), (724, 781, 782), (724, 782, 725), (725, 782, 783), (725, 783, 726), (726, 783, 784), (726, 784, 727), (727, 784, 785), (727, 785, 728), (728, 785, 786), (728, 786, 729), (729, 786, 787), (729, 787, 730), (730, 787, 788), (730, 788, 731), (731, 788, 789), (731, 789, 732), (732, 789, 790), (732, 790, 733), (733, 790, 791), (733, 791, 734), (734, 791, 792), (734, 792, 735), (735, 792, 793), (735, 793, 736), (736, 793, 794), (736, 794, 737), (737, 794, 795), (737, 795, 738), (738, 795, 796), (738, 796, 739), (739, 796, 797), (739, 797, 740), (740, 797, 798), (740, 798, 741), (741, 798, 799), (741, 799, 742), (742, 799, 800), (742, 800, 743), (743, 800, 801), (743, 801, 744), (744, 801, 802), (744, 802, 745), (745, 802, 803), (745, 803, 746), (746, 803, 804), (746, 804, 747), (747, 804, 805), (747, 805, 748), (748, 805, 806), (748, 806, 749), (749, 806, 807), (749, 807, 750), (750, 807, 692), (692, 807, 751), (751, 808, 752), (752, 808, 809), (752, 809, 753), (753, 809, 810), (753, 810, 754), (754, 810, 811), (754, 811, 755), (755, 811, 812), (755, 812, 756), (756, 812, 813), (756, 813, 757), (757, 813, 814), (757, 814, 758), (758, 814, 815), (758, 815, 759), (759, 815, 816), (759, 816, 760), (760, 816, 817), (760, 817, 761), (761, 817, 818), (761, 818, 762), (762, 818, 819), (762, 819, 763), (763, 819, 820), (763, 820, 764), (764, 820, 821), (764, 821, 765), (765, 821, 822), (765, 822, 766), (766, 822, 823), (766, 823, 767), (767, 823, 824), (767, 824, 768), (768, 824, 825), (768, 825, 769), (769, 825, 826), (769, 826, 770), (770, 826, 827), (770, 827, 771), (771, 827, 828), (771, 828, 772), (772, 828, 829), (772, 829, 773), (773, 829, 830), (773, 830, 774), (774, 830, 831), (774, 831, 775), (775, 831, 832), (775, 832, 776), (776, 832, 833), (776, 833, 777), (777, 833, 834), (777, 834, 778), (778, 834, 835), (778, 835, 779), (779, 835, 780), (780, 835, 836), (780, 836, 781), (781, 836, 837), (781, 837, 782), (782, 837, 838), (782, 838, 783), (783, 838, 839), (783, 839, 784), (784, 839, 840), (784, 840, 785), (785, 840, 841), (785, 841, 786), (786, 841, 842), (786, 842, 787), (787, 842, 843), (787, 843, 788), (788, 843, 844), (788, 844, 789), (789, 844, 845), (789, 845, 790), (790, 845, 846), (790, 846, 791), (791, 846, 847), (791, 847, 792), (792, 847, 848), (792, 848, 793), (793, 848, 849), (793, 849, 794), (794, 849, 850), (794, 850, 795), (795, 850, 851), (795, 851, 796), (796, 851, 852), (796, 852, 797), (797, 852, 853), (797, 853, 798), (798, 853, 854), (798, 854, 799), (799, 854, 855), (799, 855, 800), (800, 855, 856), (800, 856, 801), (801, 856, 857), (801, 857, 802), (802, 857, 858), (802, 858, 803), (803, 858, 859), (803, 859, 804), (804, 859, 860), (804, 860, 805), (805, 860, 861), (805, 861, 806), (806, 861, 862), (806, 862, 807), (807, 862, 751), (751, 862, 808), (808, 863, 809), (809, 863, 864), (809, 864, 810), (810, 864, 865), (810, 865, 811), (811, 865, 866), (811, 866, 812), (812, 866, 867), (812, 867, 813), (813, 867, 868), (813, 868, 814), (814, 868, 869), (814, 869, 815), (815, 869, 870), (815, 870, 816), (816, 870, 871), (816, 871, 817), (817, 871, 872), (817, 872, 818), (818, 872, 873), (818, 873, 819), (819, 873, 874), (819, 874, 820), (820, 874, 875), (820, 875, 821), (821, 875, 876), (821, 876, 822), (822, 876, 877), (822, 877, 823), (823, 877, 878), (823, 878, 824), (824, 878, 879), (824, 879, 825), (825, 879, 880), (825, 880, 826), (826, 880, 827), (827, 880, 881), (827, 881, 828), (828, 881, 882), (828, 882, 829), (829, 882, 883), (829, 883, 830), (830, 883, 884), (830, 884, 831), (831, 884, 885), (831, 885, 832), (832, 885, 886), (832, 886, 833), (833, 886, 887), (833, 887, 834), (834, 887, 888), (834, 888, 835), (835, 888, 889), (835, 889, 836), (836, 889, 890), (836, 890, 837), (837, 890, 891), (837, 891, 838), (838, 891, 892), (838, 892, 839), (839, 892, 893), (839, 893, 840), (840, 893, 894), (840, 894, 841), (841, 894, 895), (841, 895, 842), (842, 895, 896), (842, 896, 843), (843, 896, 897), (843, 897, 844), (844, 897, 845), (845, 897, 898), (845, 898, 846), (846, 898, 899), (846, 899, 847), (847, 899, 900), (847, 900, 848), (848, 900, 901), (848, 901, 849), (849, 901, 902), (849, 902, 850), (850, 902, 903), (850, 903, 851), (851, 903, 904), (851, 904, 852), (852, 904, 905), (852, 905, 853), (853, 905, 906), (853, 906, 854), (854, 906, 907), (854, 907, 855), (855, 907, 908), (855, 908, 856), (856, 908, 909), (856, 909, 857), (857, 909, 910), (857, 910, 858), (858, 910, 911), (858, 911, 859), (859, 911, 912), (859, 912, 860), (860, 912, 913), (860, 913, 861), (861, 913, 914), (861, 914, 862), (862, 914, 808), (808, 914, 863), (863, 915, 864), (864, 915, 916), (864, 916, 865), (865, 916, 917), (865, 917, 866), (866, 917, 918), (866, 918, 867), (867, 918, 919), (867, 919, 868), (868, 919, 920), (868, 920, 869), (869, 920, 921), (869, 921, 870), (870, 921, 922), (870, 922, 871), (871, 922, 923), (871, 923, 872), (872, 923, 924), (872, 924, 873), (873, 924, 925), (873, 925, 874), (874, 925, 926), (874, 926, 875), (875, 926, 927), (875, 927, 876), (876, 927, 928), (876, 928, 877), (877, 928, 929), (877, 929, 878), (878, 929, 930), (878, 930, 879), (879, 930, 931), (879, 931, 880), (880, 931, 881), (881, 931, 932), (881, 932, 882), (882, 932, 933), (882, 933, 883), (883, 933, 934), (883, 934, 884), (884, 934, 935), (884, 935, 885), (885, 935, 936), (885, 936, 886), (886, 936, 937), (886, 937, 887), (887, 937, 938), (887, 938, 888), (888, 938, 939), (888, 939, 889), (889, 939, 940), (889, 940, 890), (890, 940, 941), (890, 941, 891), (891, 941, 942), (891, 942, 892), (892, 942, 943), (892, 943, 893), (893, 943, 944), (893, 944, 894), (894, 944, 945), (894, 945, 895), (895, 945, 946), (895, 946, 896), (896, 946, 947), (896, 947, 897), (897, 947, 898), (898, 947, 948), (898, 948, 899), (899, 948, 949), (899, 949, 900), (900, 949, 950), (900, 950, 901), (901, 950, 951), (901, 951, 902), (902, 951, 952), (902, 952, 903), (903, 952, 953), (903, 953, 904), (904, 953, 954), (904, 954, 905), (905, 954, 955), (905, 955, 906), (906, 955, 956), (906, 956, 907), (907, 956, 957), (907, 957, 908), (908, 957, 958), (908, 958, 909), (909, 958, 959), (909, 959, 910), (910, 959, 960), (910, 960, 911), (911, 960, 961), (911, 961, 912), (912, 961, 962), (912, 962, 913), (913, 962, 963), (913, 963, 914), (914, 963, 863), (863, 963, 915), (915, 964, 916), (916, 964, 965), (916, 965, 917), (917, 965, 966), (917, 966, 918), (918, 966, 967), (918, 967, 919), (919, 967, 968), (919, 968, 920), (920, 968, 969), (920, 969, 921), (921, 969, 970), (921, 970, 922), (922, 970, 971), (922, 971, 923), (923, 971, 972), (923, 972, 924), (924, 972, 973), (924, 973, 925), (925, 973, 974), (925, 974, 926), (926, 974, 975), (926, 975, 927), (927, 975, 928), (928, 975, 976), (928, 976, 929), (929, 976, 977), (929, 977, 930), (930, 977, 978), (930, 978, 931), (931, 979, 980), (931, 980, 932), (932, 980, 981), (932, 982, 933), (933, 982, 983), (933, 984, 934), (934, 984, 985), (934, 985, 935), (935, 985, 986), (935, 986, 936), (936, 986, 987), (936, 987, 937), (937, 987, 988), (937, 988, 938), (938, 988, 989), (938, 989, 939), (939, 989, 940), (940, 989, 990), (940, 990, 941), (941, 990, 991), (941, 991, 942), (942, 991, 992), (942, 992, 943), (943, 992, 993), (943, 993, 944), (944, 993, 994), (944, 994, 945), (945, 994, 995), (945, 995, 946), (946, 995, 996), (946, 996, 947), (947, 996, 997), (947, 997, 948), (948, 997, 998), (948, 998, 949), (949, 998, 999), (949, 999, 950), (950, 999, 1000), (950, 1000, 951), (951, 1000, 952), (952, 1000, 1001), (952, 1001, 953), (953, 1001, 1002), (953, 1002, 954), (954, 1002, 1003), (954, 1003, 955), (955, 1003, 1004), (955, 1004, 956), (956, 1004, 1005), (956, 1005, 957), (957, 1005, 1006), (957, 1006, 958), (958, 1006, 1007), (958, 1007, 959), (959, 1007, 1008), (959, 1008, 960), (960, 1008, 1009), (960, 1009, 961), (961, 1009, 1010), (961, 1010, 962), (962, 1010, 1011), (962, 1011, 963), (963, 1011, 915), (915, 1011, 964), (964, 1012, 965), (965, 1012, 1013), (965, 1013, 966), (966, 1013, 1014), (966, 1014, 967), (967, 1014, 1015), (967, 1015, 968), (968, 1015, 1016), (968, 1016, 969), (969, 1016, 1017), (969, 1017, 970), (970, 1017, 1018), (970, 1018, 971), (971, 1018, 1019), (971, 1019, 972), (972, 1019, 973), (973, 1019, 1020), (973, 1020, 974), (974, 1020, 1021), (974, 1021, 975), (975, 1021, 1022), (975, 1022, 976), (976, 1022, 1023), (976, 1023, 977), (977, 1023, 1024), (977, 1024, 978), (1025, 1024, 1026), (979, 1027, 1028), (1029, 1030, 1031), (980, 1032, 981), (1033, 1034, 1035), (1036, 1037, 1038), (1039, 1040, 985), (985, 1040, 1041), (985, 1041, 986), (986, 1041, 1042), (986, 1042, 987), (987, 1042, 1043), (987, 1043, 988), (988, 1043, 1044), (988, 1044, 989), (989, 1044, 1045), (989, 1045, 990), (990, 1045, 1046), (990, 1046, 991), (991, 1046, 1047), (991, 1047, 992), (992, 1047, 1048), (992, 1048, 993), (993, 1048, 994), (994, 1048, 1049), (994, 1049, 995), (995, 1049, 1050), (995, 1050, 996), (996, 1050, 1051), (996, 1051, 997), (997, 1051, 1052), (997, 1052, 998), (998, 1052, 1053), (998, 1053, 999), (999, 1053, 1054), (999, 1054, 1000), (1000, 1054, 1055), (1000, 1055, 1001), (1001, 1055, 1056), (1001, 1056, 1002), (1002, 1056, 1003), (1003, 1056, 1057), (1003, 1057, 1004), (1004, 1057, 1058), (1004, 1058, 1005), (1005, 1058, 1059), (1005, 1059, 1006), (1006, 1059, 1060), (1006, 1060, 1007), (1007, 1060, 1061), (1007, 1061, 1008), (1008, 1061, 1062), (1008, 1062, 1009), (1009, 1062, 1063), (1009, 1063, 1010), (1010, 1063, 1064), (1010, 1064, 1011), (1011, 1064, 964), (964, 1064, 1012), (1012, 1065, 1013), (1013, 1065, 1066), (1013, 1066, 1014), (1014, 1066, 1067), (1014, 1067, 1015), (1015, 1067, 1068), (1015, 1068, 1016), (1016, 1068, 1069), (1016, 1069, 1017), (1017, 1069, 1070), (1017, 1070, 1018), (1018, 1070, 1071), (1018, 1071, 1019), (1019, 1071, 1020), (1020, 1071, 1072), (1020, 1072, 1021), (1021, 1072, 1073), (1021, 1073, 1022), (1022, 1073, 1074), (1022, 1074, 1023), (1023, 1074, 1075), (1023, 1075, 1024), (1024, 1075, 1076), (1024, 1077, 1078), (1079, 1080, 1081), (1079, 1082, 1083), (1084, 1085, 1086), (1084, 1087, 1088), (1088, 1087, 1041), (1041, 1086, 1089), (1041, 1089, 1042), (1042, 1089, 1090), (1042, 1090, 1043), (1043, 1090, 1091), (1043, 1091, 1044), (1044, 1091, 1092), (1044, 1092, 1045), (1045, 1092, 1093), (1045, 1093, 1046), (1046, 1093, 1094), (1046, 1094, 1047), (1047, 1094, 1095), (1047, 1095, 1048), (1048, 1095, 1049), (1049, 1095, 1096), (1049, 1096, 1050), (1050, 1096, 1097), (1050, 1097, 1051), (1051, 1097, 1098), (1051, 1098, 1052), (1052, 1098, 1099), (1052, 1099, 1053), (1053, 1099, 1100), (1053, 1100, 1054), (1054, 1100, 1101), (1054, 1101, 1055), (1055, 1101, 1102), (1055, 1102, 1056), (1056, 1102, 1057), (1057, 1102, 1103), (1057, 1103, 1058), (1058, 1103, 1104), (1058, 1104, 1059), (1059, 1104, 1105), (1059, 1105, 1060), (1060, 1105, 1106), (1060, 1106, 1061), (1061, 1106, 1107), (1061, 1107, 1062), (1062, 1107, 1108), (1062, 1108, 1063), (1063, 1108, 1109), (1063, 1109, 1064), (1064, 1109, 1012), (1012, 1109, 1065), (1065, 1110, 1066), (1066, 1110, 1111), (1066, 1111, 1067), (1067, 1111, 1112), (1067, 1112, 1068), (1068, 1112, 1113), (1068, 1113, 1069), (1069, 1113, 1114), (1069, 1114, 1070), (1070, 1114, 1115), (1070, 1115, 1071), (1071, 1115, 1072), (1072, 1115, 1116), (1072, 1116, 1073), (1073, 1116, 1117), (1073, 1117, 1074), (1074, 1117, 1118), (1074, 1118, 1075), (1075, 1118, 1119), (1075, 1119, 1076), (1076, 1119, 1120), (1076, 1120, 1121), (1122, 1120, 1123), (1085, 1123, 1086), (1086, 1123, 1089), (1089, 1123, 1124), (1089, 1124, 1090), (1090, 1124, 1125), (1090, 1125, 1091), (1091, 1125, 1126), (1091, 1126, 1092), (1092, 1126, 1127), (1092, 1127, 1093), (1093, 1127, 1128), (1093, 1128, 1094), (1094, 1128, 1129), (1094, 1129, 1095), (1095, 1129, 1096), (1096, 1129, 1130), (1096, 1130, 1097), (1097, 1130, 1131), (1097, 1131, 1098), (1098, 1131, 1132), (1098, 1132, 1099), (1099, 1132, 1133), (1099, 1133, 1100), (1100, 1133, 1134), (1100, 1134, 1101), (1101, 1134, 1135), (1101, 1135, 1102), (1102, 1135, 1103), (1103, 1135, 1136), (1103, 1136, 1104), (1104, 1136, 1137), (1104, 1137, 1105), (1105, 1137, 1138), (1105, 1138, 1106), (1106, 1138, 1139), (1106, 1139, 1107), (1107, 1139, 1140), (1107, 1140, 1108), (1108, 1140, 1141), (1108, 1141, 1109), (1109, 1141, 1065), (1065, 1141, 1110), (1110, 1142, 1111), (1111, 1142, 1143), (1111, 1143, 1112), (1112, 1143, 1144), (1112, 1144, 1113), (1113, 1144, 1145), (1113, 1145, 1114), (1114, 1145, 1115), (1115, 1145, 1146), (1115, 1146, 1116), (1116, 1146, 1147), (1116, 1147, 1117), (1117, 1147, 1148), (1117, 1148, 1118), (1118, 1148, 1149), (1118, 1149, 1119), (1119, 1149, 1120), (1120, 1149, 1150), (1120, 1150, 1123), (1123, 1150, 1151), (1123, 1151, 1124), (1124, 1151, 1152), (1124, 1152, 1125), (1125, 1152, 1153), (1125, 1153, 1126), (1126, 1153, 1127), (1127, 1153, 1154), (1127, 1154, 1128), (1128, 1154, 1155), (1128, 1155, 1129), (1129, 1155, 1156), (1129, 1156, 1130), (1130, 1156, 1157), (1130, 1157, 1131), (1131, 1157, 1132), (1132, 1157, 1158), (1132, 1158, 1133), (1133, 1158, 1159), (1133, 1159, 1134), (1134, 1159, 1160), (1134, 1160, 1135), (1135, 1160, 1161), (1135, 1161, 1136), (1136, 1161, 1137), (1137, 1161, 1162), (1137, 1162, 1138), (1138, 1162, 1163), (1138, 1163, 1139), (1139, 1163, 1164), (1139, 1164, 1140), (1140, 1164, 1165), (1140, 1165, 1141), (1141, 1165, 1110), (1110, 1165, 1142), (1142, 1166, 1143), (1143, 1166, 1167), (1143, 1167, 1144), (1144, 1167, 1168), (1144, 1168, 1145), (1145, 1168, 1169), (1145, 1169, 1146), (1146, 1169, 1147), (1147, 1169, 1170), (1147, 1170, 1148), (1148, 1170, 1171), (1148, 1171, 1149), (1149, 1171, 1172), (1149, 1172, 1150), (1150, 1172, 1173), (1150, 1173, 1151), (1151, 1173, 1152), (1152, 1173, 1174), (1152, 1174, 1153), (1153, 1174, 1175), (1153, 1175, 1154), (1154, 1175, 1176), (1154, 1176, 1155), (1155, 1176, 1177), (1155, 1177, 1156), (1156, 1177, 1157), (1157, 1177, 1178), (1157, 1178, 1158), (1158, 1178, 1179), (1158, 1179, 1159), (1159, 1179, 1180), (1159, 1180, 1160), (1160, 1180, 1181), (1160, 1181, 1161), (1161, 1181, 1162), (1162, 1181, 1182), (1162, 1182, 1163), (1163, 1182, 1183), (1163, 1183, 1164), (1164, 1183, 1184), (1164, 1184, 1165), (1165, 1184, 1142), (1142, 1184, 1166), (1166, 1185, 1167), (1167, 1185, 1186), (1167, 1186, 1168), (1168, 1186, 1169), (1169, 1186, 1187), (1169, 1187, 1170), (1170, 1187, 1188), (1170, 1188, 1171), (1171, 1188, 1172), (1172, 1188, 1189), (1172, 1189, 1173), (1173, 1189, 1190), (1173, 1190, 1174), (1174, 1190, 1175), (1175, 1190, 1191), (1175, 1191, 1176), (1176, 1191, 1177), (1177, 1191, 1192), (1177, 1192, 1178), (1178, 1192, 1193), (1178, 1193, 1179), (1179, 1193, 1180), (1180, 1193, 1194), (1180, 1194, 1181), (1181, 1194, 1195), (1181, 1195, 1182), (1182, 1195, 1183), (1183, 1195, 1196), (1183, 1196, 1184), (1184, 1196, 1166), (1166, 1196, 1185), (1185, 1197, 1186), (1186, 1197, 1187), (1187, 1197, 1198), (1187, 1198, 1188), (1188, 1198, 1189), (1189, 1198, 1199), (1189, 1199, 1190), (1190, 1199, 1191), (1191, 1199, 1200), (1191, 1200, 1192), (1192, 1200, 1193), (1193, 1200, 1201), (1193, 1201, 1194), (1194, 1201, 1195), (1195, 1201, 1202), (1195, 1202, 1196), (1196, 1202, 1185), (1185, 1202, 1197), (1197, 1203, 1198), (1198, 1203, 1199), (1199, 1203, 1200), (1200, 1203, 1201), (1201, 1203, 1202), (1202, 1203, 1197), (166, 1204, 167), (1205, 1206, 1207), (113, 1208, 1209), (1210, 1211, 1212), (1213, 1214, 1215), (73, 1214, 74), (1216, 1217, 1218), (1219, 1220, 1221), (1222, 108, 1223), (1224, 105, 106), (1225, 154, 1226), (1227, 152, 154), (46, 1228, 1229), (1222, 1230, 1229), (1231, 1204, 169), (117, 1231, 1232), (1233, 209, 1234), (209, 210, 1234), (1235, 1236, 76), (47, 1235, 76), (1221, 1220, 1216), (1237, 1238, 1239), (1208, 1237, 1240), (1241, 1211, 1209), (161, 1217, 1242), (1243, 209, 1233), (1244, 208, 1245), (1246, 1244, 1242), (76, 1247, 119), (76, 1236, 1247), (167, 1248, 165), (1249, 212, 168), (1228, 1222, 1229), (1224, 106, 1222), (1250, 1225, 1238), (1227, 154, 1225), (1208, 1251, 1237), (111, 1238, 1237), (1252, 113, 75), (1213, 1208, 113), (1253, 1254, 117), (1210, 1255, 117), (162, 161, 1256), (162, 1257, 1255), (1242, 1244, 1245), (1243, 1242, 1258), (165, 211, 212), (1249, 165, 212), (163, 1233, 164), (161, 1259, 1256), (1255, 1257, 1260), (1204, 1248, 167), (1241, 1240, 1211), (1211, 1205, 1207), (115, 114, 1261), (1236, 1262, 1253), (1229, 1230, 1263), (1214, 1251, 1215), (1264, 107, 109), (109, 1250, 112), (1246, 1265, 1244), (154, 156, 1226), (160, 1216, 1218), (1266, 1216, 1239), (107, 105, 153), (107, 153, 109), (1222, 1223, 1230), (1230, 110, 1214), (1267, 1224, 1222), (72, 105, 1224), (153, 1227, 1268), (153, 152, 1227), (1266, 1221, 1216), (1225, 1221, 1238), (155, 152, 158), (155, 158, 157), (1222, 106, 108), (1264, 109, 108), (46, 1229, 73), (1229, 1263, 73), (46, 72, 1228), (1267, 1222, 1228), (117, 1255, 1231), (1255, 1260, 1231), (1256, 1233, 1269), (162, 1256, 1270), (1207, 162, 1255), (1211, 1207, 1212), (116, 1253, 117), (1236, 1253, 1271), (1234, 210, 164), (1233, 1234, 164), (1204, 1269, 1248), (1248, 1269, 165), (165, 164, 211), (164, 210, 211), (1209, 1211, 1262), (113, 1209, 1272), (75, 113, 115), (47, 75, 115), (47, 115, 1235), (115, 1261, 1235), (1239, 1216, 1205), (1237, 1239, 1273), (1226, 157, 1220), (1219, 1226, 1220), (109, 153, 1250), (153, 1268, 1250), (1214, 110, 1251), (1251, 110, 1274), (1252, 1213, 113), (74, 1214, 1213), (1240, 1237, 1273), (1240, 1205, 1211), (113, 1272, 114), (114, 1262, 1236), (110, 111, 1274), (110, 109, 111), (161, 1243, 1259), (161, 1242, 1243), (1220, 1246, 1275), (1220, 157, 1246), (162, 1270, 1257), (1257, 1269, 1204), (1205, 160, 1206), (1205, 1216, 160), (159, 208, 1244), (1265, 159, 1244), (1216, 1220, 1217), (1217, 1220, 1275), (1245, 208, 209), (1242, 1245, 1258), (1247, 1236, 1271), (1247, 116, 119), (118, 117, 1232), (118, 169, 119), (1254, 1210, 117), (1262, 1211, 1210), (1269, 163, 165), (1269, 1233, 163), (167, 1249, 168), (167, 165, 1249), (169, 166, 168), (169, 1204, 166), (106, 1264, 108), (106, 107, 1264), (72, 1267, 1228), (72, 1224, 1267), (1223, 108, 110), (1223, 110, 1230), (1263, 1230, 1214), (1263, 1214, 73), (1238, 1266, 1239), (1238, 1221, 1266), (156, 155, 157), (156, 157, 1226), (1225, 1219, 1221), (1225, 1226, 1219), (1268, 1227, 1225), (1268, 1225, 1250), (1274, 111, 1237), (1251, 1274, 1237), (1215, 1251, 1208), (1213, 1215, 1208), (1273, 1239, 1205), (1240, 1273, 1205), (112, 1250, 1238), (111, 112, 1238), (1208, 1241, 1209), (1208, 1240, 1241), (1272, 1209, 1262), (1272, 1262, 114), (74, 1252, 75), (74, 1213, 1252), (1261, 114, 1236), (1261, 1236, 1235), (1232, 1231, 169), (118, 1232, 169), (1271, 1253, 116), (1247, 1271, 116), (1253, 1262, 1254), (1262, 1210, 1254), (1212, 1207, 1255), (1210, 1212, 1255), (1260, 1257, 1204), (1260, 1204, 1231), (1259, 1243, 1233), (1259, 1233, 1256), (1270, 1256, 1269), (1270, 1269, 1257), (1206, 160, 162), (1206, 162, 1207), (1258, 1245, 209), (1243, 1258, 209), (1246, 157, 1265), (157, 159, 1265), (1275, 1246, 1242), (1217, 1275, 1242), (1218, 1217, 161), (160, 1218, 161), (982, 1276, 983), (1277, 1034, 1033), (1278, 1279, 1035), (1280, 1281, 1282), (1031, 1030, 1283), (1284, 1285, 1286), (1026, 1024, 1287), (1026, 1287, 1288), (1289, 1290, 1291), (1292, 1281, 1293), (1294, 1295, 1040), (1296, 1297, 1037), (980, 1298, 1032), (1027, 1298, 1028), (1278, 1299, 1279), (1300, 1299, 1278), (1301, 1302, 1303), (933, 1301, 1303), (1024, 1076, 1304), (1080, 1290, 1081), (1305, 1286, 1306), (1284, 1286, 1307), (1308, 1309, 1310), (1311, 1283, 1285), (1312, 1311, 1307), (932, 1313, 1314), (931, 1315, 1316), (1317, 1318, 1316), (1319, 1120, 1122), (1292, 1319, 1122), (1282, 1122, 1320), (1122, 1123, 1320), (1040, 1321, 1041), (1295, 1321, 1040), (1322, 1038, 985), (1302, 1038, 1322), (1083, 1323, 1309), (1324, 1280, 1309), (1316, 1318, 1027), (1026, 1288, 1325), (1326, 1327, 1030), (1030, 1328, 1308), (1296, 1329, 1297), (1330, 1329, 1296), (1304, 1076, 1331), (1331, 1076, 1121), (1332, 1333, 1295), (1334, 1088, 1295), (1307, 1286, 1305), (1313, 1307, 1314), (1335, 1282, 1336), (1337, 1282, 1333), (1301, 1338, 1302), (1036, 1038, 1302), (1276, 1330, 1296), (1276, 1338, 1301), (1037, 1294, 1040), (1037, 1040, 1039), (1279, 1337, 1333), (1279, 1333, 1332), (1334, 1084, 1088), (1335, 1336, 1084), (1032, 1029, 1311), (1032, 1311, 1312), (1285, 1339, 1310), (1285, 1278, 1277), (1315, 1317, 1316), (978, 1024, 1025), (1287, 1024, 1078), (1287, 1078, 1326), (1324, 1292, 1293), (1289, 1291, 1340), (1328, 1341, 1308), (1078, 1077, 1079), (1306, 1286, 1330), (1286, 1033, 1330), (1037, 1342, 1294), (1343, 1295, 1294), (1035, 1279, 1343), (1033, 1035, 1343), (1333, 1334, 1295), (1333, 1084, 1334), (1025, 1026, 1318), (1318, 1026, 1325), (1344, 1326, 1030), (1345, 1326, 1344), (1283, 1030, 1308), (1283, 1339, 1285), (1027, 1344, 1298), (1298, 1344, 1346), (1333, 1335, 1084), (1333, 1282, 1335), (1292, 1122, 1281), (1281, 1122, 1282), (1309, 1280, 1299), (1299, 1280, 1279), (1308, 1083, 1309), (1341, 1083, 1308), (1303, 1302, 984), (933, 1303, 984), (983, 1276, 1301), (933, 983, 1301), (1296, 1036, 1302), (1296, 1037, 1036), (1082, 1289, 1292), (1082, 1347, 1289), (1080, 1304, 1290), (1024, 1304, 1080), (1024, 1080, 1077), (1077, 1080, 1079), (1297, 1033, 1343), (1297, 1342, 1037), (1286, 1277, 1033), (1285, 1277, 1286), (1313, 1312, 1307), (1032, 1312, 1313), (982, 1305, 1276), (1307, 1305, 982), (1346, 1344, 1029), (1344, 1030, 1029), (1323, 1324, 1309), (1082, 1292, 1324), (1310, 1300, 1278), (1285, 1310, 1278), (1030, 1327, 1328), (1078, 1079, 1328), (1314, 1307, 982), (932, 1314, 982), (981, 1032, 1313), (932, 981, 1313), (1311, 1284, 1307), (1311, 1285, 1284), (1288, 1345, 1344), (1288, 1344, 1027), (931, 1316, 979), (1316, 1027, 979), (931, 978, 1315), (978, 1025, 1315), (1340, 1291, 1319), (1291, 1120, 1319), (1121, 1120, 1291), (1290, 1121, 1291), (1081, 1347, 1082), (1079, 1081, 1082), (1279, 1280, 1337), (1280, 1282, 1337), (1320, 1123, 1336), (1282, 1320, 1336), (1084, 1336, 1085), (1336, 1123, 1085), (1084, 1086, 1087), (1087, 1086, 1041), (1343, 1332, 1295), (1279, 1332, 1343), (1295, 1088, 1321), (1321, 1088, 1041), (1276, 1296, 1338), (1338, 1296, 1302), (984, 1322, 985), (1302, 1322, 984), (1038, 1039, 985), (1037, 1039, 1038), (1310, 1309, 1300), (1309, 1299, 1300), (1293, 1281, 1280), (1324, 1293, 1280), (1328, 1079, 1341), (1079, 1083, 1341), (1083, 1082, 1323), (1082, 1324, 1323), (1315, 1025, 1317), (1025, 1318, 1317), (1028, 1298, 980), (979, 1028, 980), (1288, 1287, 1345), (1287, 1326, 1345), (1325, 1288, 1027), (1318, 1325, 1027), (1326, 1078, 1327), (1327, 1078, 1328), (1283, 1308, 1339), (1339, 1308, 1310), (1032, 1346, 1029), (1298, 1346, 1032), (1311, 1031, 1283), (1029, 1031, 1311), (1330, 1033, 1329), (1329, 1033, 1297), (1297, 1343, 1342), (1342, 1343, 1294), (1276, 1306, 1330), (1305, 1306, 1276), (1277, 1278, 1034), (1034, 1278, 1035), (1081, 1290, 1347), (1347, 1290, 1289), (1292, 1340, 1319), (1289, 1340, 1292), (1290, 1331, 1121), (1304, 1331, 1290)])
me_bennu.materials.append(mat_default_obj_018)
me_bennu.use_remesh_fix_poles = True
me_bennu.use_remesh_preserve_attributes = False
me_bennu.update()

# ---- objects
ob_bennu = bpy.data.objects.new('Bennu', me_bennu)
ob_light = bpy.data.objects.new('light', light_light)
ob_camera = bpy.data.objects.new('camera', cam_camera)

# ---- transforms, parenting, visibility, modifiers, constraints
ob_bennu.location = (0.0, 0.0, 0.0)
ob_bennu.rotation_euler = (1.571, -0.0, 0.0)
ob_light.location = (0.0, 0.0, 0.0)
ob_light.rotation_euler = (1.047, 0.0, 0.0)
ob_camera.location = (1.5, 0.0, 0.0)
ob_camera.rotation_euler = (1.571, 0.0, 1.571)

# ---- collection membership
scene.collection.objects.link(ob_bennu)
scene.collection.objects.link(ob_light)
scene.collection.objects.link(ob_camera)

# ---- scene / render settings (as saved in the file)
scene.camera = ob_camera
scene.frame_start = 1; scene.frame_end = 250; scene.frame_set(0)
scene.render.engine = 'BLENDER_EEVEE_NEXT'
scene.cycles.use_denoising = False
scene.cycles.samples = 128
scene.cycles.sampling_pattern = 'TABULATED_SOBOL'
scene.cycles.use_adaptive_sampling = False
scene.cycles.use_light_tree = False
scene.view_settings.view_transform = 'Filmic'
bpy.context.view_layer.update()
